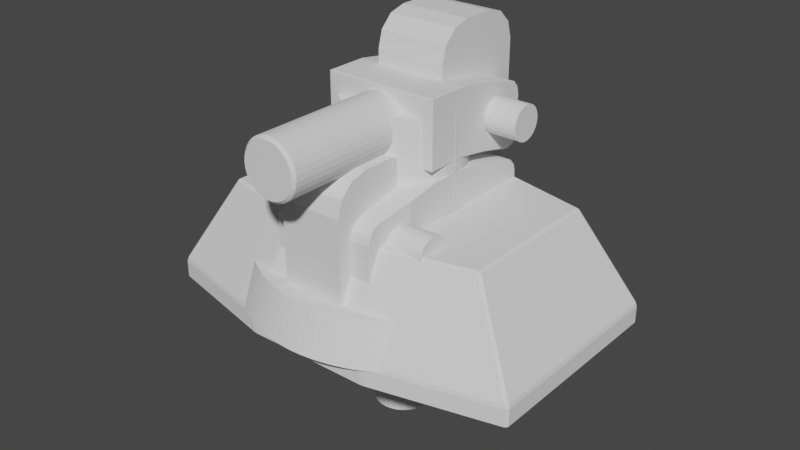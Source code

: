 # Source: BB_Frame.blend  (saved by Blender 2.90.8; exported with 4.5.12 LTS)
import bpy
from mathutils import Matrix  # noqa: F401  (used for matrix-valued properties, if any)

bpy.ops.wm.read_factory_settings(use_empty=True)
scene = bpy.context.scene
scene.name = 'Scene'

# ---- collections
col_head_joint = bpy.data.collections.new('head_joint'); scene.collection.children.link(col_head_joint)
col_waist = bpy.data.collections.new('waist'); scene.collection.children.link(col_waist)

# ---- world
world_world = bpy.data.worlds.new('World'); scene.world = world_world
world_world.use_nodes = True; world_world.node_tree.nodes.clear()
_N = world_world.node_tree.nodes; _L = world_world.node_tree.links
n0 = _N.new('ShaderNodeOutputWorld'); n0.name = 'World Output'; n0.location = (300, 300)
n1 = _N.new('ShaderNodeBackground'); n1.name = 'Background'; n1.location = (10, 300)
n1.inputs[0].default_value = (0.05088, 0.05088, 0.05088, 1.0)
_L.new(n1.outputs[0], n0.inputs[0])
n0.is_active_output = True
world_world.color = (0.05088, 0.05088, 0.05088)
world_world.use_sun_shadow = False
world_world.sun_shadow_jitter_overblur = 0.0

# ---- meshes
me_cylinder = bpy.data.meshes.new('Cylinder')
me_cylinder.from_pydata([(0.0, 0.8, 0.005387), (7.888e-09, 0.7255, 0.2109), (0.1561, 0.7846, 0.005387), (0.1415, 0.7116, 0.2109), (0.3061, 0.7391, 0.005387), (0.2777, 0.6703, 0.2109), (0.4445, 0.6652, 0.005387), (0.4031, 0.6033, 0.2109), (0.5657, 0.5657, 0.005387), (0.513, 0.513, 0.2109), (0.6652, 0.4445, 0.005387), (0.6033, 0.4031, 0.2109), (0.7391, 0.3061, 0.005387), (0.6703, 0.2777, 0.2109), (0.7846, 0.1561, 0.005387), (0.7116, 0.1415, 0.2109), (0.8, 6.04e-08, 0.005387), (0.7255, 7.627e-08, 0.2109), (0.7846, -0.1561, 0.005387), (0.7116, -0.1415, 0.2109), (0.7391, -0.3061, 0.005387), (0.6703, -0.2777, 0.2109), (0.6652, -0.4445, 0.005387), (0.6033, -0.4031, 0.2109), (0.5657, -0.5657, 0.005387), (0.513, -0.513, 0.2109), (0.4445, -0.6652, 0.005387), (0.4031, -0.6033, 0.2109), (0.3061, -0.7391, 0.005387), (0.2777, -0.6703, 0.2109), (0.1561, -0.7846, 0.005387), (0.1415, -0.7116, 0.2109), (-2.607e-07, -0.8, 0.005387), (-2.285e-07, -0.7255, 0.2109), (-0.1561, -0.7846, 0.005387), (-0.1415, -0.7116, 0.2109), (-0.3061, -0.7391, 0.005387), (-0.2777, -0.6703, 0.2109), (-0.4445, -0.6652, 0.005387), (-0.4031, -0.6033, 0.2109), (-0.5657, -0.5657, 0.005387), (-0.513, -0.513, 0.2109), (-0.6652, -0.4445, 0.005387), (-0.6033, -0.4031, 0.2109), (-0.7391, -0.3061, 0.005387), (-0.6703, -0.2777, 0.2109), (-0.7846, -0.1561, 0.005387), (-0.7116, -0.1415, 0.2109), (-0.8, 7.725e-07, 0.005387), (-0.7255, 7.221e-07, 0.2109), (-0.7846, 0.1561, 0.005387), (-0.7116, 0.1415, 0.2109), (-0.7391, 0.3061, 0.005387), (-0.6703, 0.2777, 0.2109), (-0.6652, 0.4445, 0.005387), (-0.6033, 0.4031, 0.2109), (-0.5657, 0.5657, 0.005387), (-0.513, 0.513, 0.2109), (-0.4445, 0.6652, 0.005387), (-0.4031, 0.6033, 0.2109), (-0.3061, 0.7391, 0.005387), (-0.2777, 0.6703, 0.2109), (-0.1561, 0.7846, 0.005387), (-0.1415, 0.7116, 0.2109), (0.1251, 0.6288, 0.2109), (1.586e-08, 0.6411, 0.2109), (0.2453, 0.5923, 0.2109), (0.3562, 0.5331, 0.2109), (0.4533, 0.4533, 0.2109), (0.5331, 0.3562, 0.2109), (0.5923, 0.2453, 0.2109), (0.6288, 0.1251, 0.2109), (0.6411, 9.601e-08, 0.2109), (0.6288, -0.1251, 0.2109), (0.5923, -0.2453, 0.2109), (0.5331, -0.3562, 0.2109), (0.4533, -0.4533, 0.2109), (0.3562, -0.5331, 0.2109), (0.2453, -0.5923, 0.2109), (0.1251, -0.6288, 0.2109), (-1.93e-07, -0.6411, 0.2109), (-0.1251, -0.6288, 0.2109), (-0.2453, -0.5923, 0.2109), (-0.3562, -0.5331, 0.2109), (-0.4533, -0.4533, 0.2109), (-0.5331, -0.3562, 0.2109), (-0.5923, -0.2453, 0.2109), (-0.6288, -0.1251, 0.2109), (-0.6411, 6.667e-07, 0.2109), (-0.6288, 0.1251, 0.2109), (-0.5923, 0.2453, 0.2109), (-0.5331, 0.3562, 0.2109), (-0.4533, 0.4533, 0.2109), (-0.3562, 0.5331, 0.2109), (-0.2453, 0.5923, 0.2109), (-0.1251, 0.6288, 0.2109), (0.1251, 0.6288, 0.09626), (1.586e-08, 0.6411, 0.09626), (0.2453, 0.5923, 0.09626), (0.3562, 0.5331, 0.09626), (0.4533, 0.4533, 0.09626), (0.5331, 0.3562, 0.09626), (0.5923, 0.2453, 0.09626), (0.6288, 0.1251, 0.09626), (0.6411, 9.601e-08, 0.09626), (0.6288, -0.1251, 0.09626), (0.5923, -0.2453, 0.09626), (0.5331, -0.3562, 0.09626), (0.4533, -0.4533, 0.09626), (0.3562, -0.5331, 0.09626), (0.2453, -0.5923, 0.09626), (0.1251, -0.6288, 0.09626), (-1.93e-07, -0.6411, 0.09626), (-0.1251, -0.6288, 0.09626), (-0.2453, -0.5923, 0.09626), (-0.3562, -0.5331, 0.09626), (-0.4533, -0.4533, 0.09626), (-0.5331, -0.3562, 0.09626), (-0.5923, -0.2453, 0.09626), (-0.6288, -0.1251, 0.09626), (-0.6411, 6.667e-07, 0.09626), (-0.6288, 0.1251, 0.09626), (-0.5923, 0.2453, 0.09626), (-0.5331, 0.3562, 0.09626), (-0.4533, 0.4533, 0.09626), (-0.3562, 0.5331, 0.09626), (-0.2453, 0.5923, 0.09626), (-0.1251, 0.6288, 0.09626), (0.129, 0.6468, 0.384), (2.827e-08, 0.6595, 0.384), (0.2531, 0.6092, 0.384), (0.3675, 0.5481, 0.384), (0.4677, 0.4658, 0.384), (0.5499, 0.3656, 0.384), (0.611, 0.2512, 0.384), (0.6487, 0.1272, 0.384), (0.6614, -0.00186, 0.384), (0.6487, -0.1309, 0.384), (-0.6614, -0.001859, 0.384), (-0.6487, -0.1309, 0.384), (-0.6487, 0.1272, 0.384), (-0.611, 0.2512, 0.384), (-0.5499, 0.3656, 0.384), (-0.4677, 0.4658, 0.384), (-0.3675, 0.5481, 0.384), (-0.2531, 0.6092, 0.384), (-0.129, 0.6468, 0.384), (0.114, 0.5714, 0.384), (3.554e-08, 0.5826, 0.384), (0.2237, 0.5381, 0.384), (0.3247, 0.4841, 0.384), (0.4133, 0.4114, 0.384), (0.4859, 0.3228, 0.384), (0.54, 0.2218, 0.384), (0.5732, 0.1122, 0.384), (0.5844, -0.00186, 0.384), (0.5732, -0.1159, 0.384), (-0.5844, -0.001859, 0.384), (-0.5732, -0.1159, 0.384), (-0.5732, 0.1122, 0.384), (-0.54, 0.2218, 0.384), (-0.4859, 0.3228, 0.384), (-0.4133, 0.4114, 0.384), (-0.3247, 0.4841, 0.384), (-0.2237, 0.5381, 0.384), (-0.114, 0.5714, 0.384)], [], [(0, 1, 3, 2), (2, 3, 5, 4), (4, 5, 7, 6), (6, 7, 9, 8), (8, 9, 11, 10), (10, 11, 13, 12), (12, 13, 15, 14), (14, 15, 17, 16), (16, 17, 19, 18), (18, 19, 21, 20), (20, 21, 23, 22), (22, 23, 25, 24), (24, 25, 27, 26), (26, 27, 29, 28), (28, 29, 31, 30), (30, 31, 33, 32), (32, 33, 35, 34), (34, 35, 37, 36), (36, 37, 39, 38), (38, 39, 41, 40), (40, 41, 43, 42), (42, 43, 45, 44), (44, 45, 47, 46), (46, 47, 49, 48), (48, 49, 51, 50), (50, 51, 53, 52), (52, 53, 55, 54), (54, 55, 57, 56), (56, 57, 59, 58), (58, 59, 61, 60), (23, 21, 74, 75), (60, 61, 63, 62), (62, 63, 1, 0), (0, 2, 4, 6, 8, 10, 12, 14, 16, 18, 20, 22, 24, 26, 28, 30, 32, 34, 36, 38, 40, 42, 44, 46, 48, 50, 52, 54, 56, 58, 60, 62), (68, 67, 99, 100), (41, 39, 83, 84), (49, 47, 139, 138), (13, 11, 133, 134), (33, 31, 79, 80), (92, 93, 163, 162), (64, 66, 149, 147), (25, 23, 75, 76), (43, 41, 84, 85), (57, 55, 142, 143), (91, 92, 162, 161), (35, 33, 80, 81), (65, 64, 147, 148), (90, 91, 161, 160), (27, 25, 76, 77), (45, 43, 85, 86), (1, 63, 146, 129), (3, 1, 129, 128), (37, 35, 81, 82), (11, 9, 132, 133), (89, 90, 160, 159), (29, 27, 77, 78), (47, 45, 86, 87), (55, 53, 141, 142), (88, 89, 159, 157), (21, 19, 73, 74), (39, 37, 82, 83), (19, 17, 136, 137), (87, 88, 157, 158), (31, 29, 78, 79), (63, 61, 145, 146), (9, 7, 131, 132), (96, 97, 127, 126, 125, 124, 123, 122, 121, 120, 119, 118, 117, 116, 115, 114, 113, 112, 111, 110, 109, 108, 107, 106, 105, 104, 103, 102, 101, 100, 99, 98), (95, 94, 126, 127), (82, 81, 113, 114), (69, 68, 100, 101), (65, 95, 127, 97), (83, 82, 114, 115), (70, 69, 101, 102), (84, 83, 115, 116), (71, 70, 102, 103), (85, 84, 116, 117), (72, 71, 103, 104), (86, 85, 117, 118), (73, 72, 104, 105), (87, 86, 118, 119), (74, 73, 105, 106), (88, 87, 119, 120), (75, 74, 106, 107), (89, 88, 120, 121), (76, 75, 107, 108), (90, 89, 121, 122), (77, 76, 108, 109), (91, 90, 122, 123), (78, 77, 109, 110), (64, 65, 97, 96), (92, 91, 123, 124), (79, 78, 110, 111), (66, 64, 96, 98), (93, 92, 124, 125), (80, 79, 111, 112), (67, 66, 98, 99), (94, 93, 125, 126), (81, 80, 112, 113), (144, 143, 162, 163), (135, 134, 153, 154), (140, 138, 157, 159), (131, 130, 149, 150), (145, 144, 163, 164), (136, 135, 154, 155), (141, 140, 159, 160), (132, 131, 150, 151), (146, 145, 164, 165), (137, 136, 155, 156), (142, 141, 160, 161), (133, 132, 151, 152), (128, 129, 148, 147), (129, 146, 165, 148), (143, 142, 161, 162), (134, 133, 152, 153), (138, 139, 158, 157), (130, 128, 147, 149), (66, 67, 150, 149), (93, 94, 164, 163), (73, 19, 137, 156), (5, 3, 128, 130), (67, 68, 151, 150), (94, 95, 165, 164), (59, 57, 143, 144), (68, 69, 152, 151), (95, 65, 148, 165), (15, 13, 134, 135), (51, 49, 138, 140), (69, 70, 153, 152), (7, 5, 130, 131), (70, 71, 154, 153), (61, 59, 144, 145), (71, 72, 155, 154), (47, 87, 158, 139), (17, 15, 135, 136), (53, 51, 140, 141), (72, 73, 156, 155)])
_k = {(0, 2): 1.0, (2, 4): 1.0, (4, 6): 1.0, (6, 8): 1.0, (8, 10): 1.0, (10, 12): 1.0, (12, 14): 1.0, (14, 16): 1.0, (16, 18): 1.0, (18, 20): 1.0, (19, 21): 1.0, (20, 22): 1.0, (21, 23): 1.0, (22, 24): 1.0, (23, 25): 1.0, (24, 26): 1.0, (25, 27): 1.0, (26, 28): 1.0, (27, 29): 1.0, (28, 30): 1.0, (29, 31): 1.0, (30, 32): 1.0, (31, 33): 1.0, (32, 34): 1.0, (33, 35): 1.0, (34, 36): 1.0, (35, 37): 1.0, (36, 38): 1.0, (37, 39): 1.0, (38, 40): 1.0, (39, 41): 1.0, (40, 42): 1.0, (41, 43): 1.0, (42, 44): 1.0, (43, 45): 1.0, (44, 46): 1.0, (45, 47): 1.0, (46, 48): 1.0, (48, 50): 1.0, (50, 52): 1.0, (52, 54): 1.0, (54, 56): 1.0, (56, 58): 1.0, (58, 60): 1.0, (60, 62): 1.0, (0, 62): 1.0, (64, 65): 1.0, (64, 66): 1.0, (66, 67): 1.0, (67, 68): 1.0, (68, 69): 1.0, (69, 70): 1.0, (70, 71): 1.0, (71, 72): 1.0, (72, 73): 1.0, (73, 74): 1.0, (74, 75): 1.0, (75, 76): 1.0, (76, 77): 1.0, (77, 78): 1.0, (78, 79): 1.0, (79, 80): 1.0, (80, 81): 1.0, (81, 82): 1.0, (82, 83): 1.0, (83, 84): 1.0, (84, 85): 1.0, (85, 86): 1.0, (86, 87): 1.0, (87, 88): 1.0, (88, 89): 1.0, (89, 90): 1.0, (90, 91): 1.0, (91, 92): 1.0, (92, 93): 1.0, (93, 94): 1.0, (94, 95): 1.0, (65, 95): 1.0, (19, 137): 1.0, (87, 158): 1.0, (19, 73): 1.0, (47, 87): 1.0, (96, 97): 1.0, (96, 98): 1.0, (98, 99): 1.0, (99, 100): 1.0, (100, 101): 1.0, (101, 102): 1.0, (102, 103): 1.0, (103, 104): 1.0, (104, 105): 1.0, (105, 106): 1.0, (106, 107): 1.0, (107, 108): 1.0, (108, 109): 1.0, (109, 110): 1.0, (110, 111): 1.0, (111, 112): 1.0, (112, 113): 1.0, (113, 114): 1.0, (114, 115): 1.0, (115, 116): 1.0, (116, 117): 1.0, (117, 118): 1.0, (118, 119): 1.0, (119, 120): 1.0, (120, 121): 1.0, (121, 122): 1.0, (122, 123): 1.0, (123, 124): 1.0, (124, 125): 1.0, (125, 126): 1.0, (126, 127): 1.0, (97, 127): 1.0, (128, 129): 1.0, (128, 130): 1.0, (130, 131): 1.0, (131, 132): 1.0, (132, 133): 1.0, (133, 134): 1.0, (134, 135): 1.0, (135, 136): 1.0, (136, 137): 1.0, (138, 139): 1.0, (138, 140): 1.0, (140, 141): 1.0, (141, 142): 1.0, (142, 143): 1.0, (143, 144): 1.0, (144, 145): 1.0, (145, 146): 1.0, (129, 146): 1.0, (147, 148): 1.0, (147, 149): 1.0, (149, 150): 1.0, (150, 151): 1.0, (151, 152): 1.0, (152, 153): 1.0, (153, 154): 1.0, (154, 155): 1.0, (155, 156): 1.0, (157, 158): 1.0, (157, 159): 1.0, (159, 160): 1.0, (160, 161): 1.0, (161, 162): 1.0, (162, 163): 1.0, (163, 164): 1.0, (164, 165): 1.0, (148, 165): 1.0, (137, 156): 1.0, (139, 158): 1.0, (47, 139): 1.0, (73, 156): 1.0}
me_cylinder.attributes.new('crease_edge', 'FLOAT', 'EDGE').data.foreach_set('value', [_k.get((min(e.vertices), max(e.vertices)), 0.0) for e in me_cylinder.edges])
_uv = me_cylinder.uv_layers.new(name='UVMap')
_uv.uv.foreach_set('vector', [1.0, 0.5, 1.0, 1.0, 0.9688, 1.0, 0.9688, 0.5, 0.9688, 0.5, 0.9688, 1.0, 0.9375, 1.0, 0.9375, 0.5, 0.9375, 0.5, 0.9375, 1.0, 0.9062, 1.0, 0.9062, 0.5, 0.9062, 0.5, 0.9062, 1.0, 0.875, 1.0, 0.875, 0.5, 0.875, 0.5, 0.875, 1.0, 0.8438, 1.0, 0.8438, 0.5, 0.8438, 0.5, 0.8438, 1.0, 0.8125, 1.0, 0.8125, 0.5, 0.8125, 0.5, 0.8125, 1.0, 0.7812, 1.0, 0.7812, 0.5, 0.7812, 0.5, 0.7812, 1.0, 0.75, 1.0, 0.75, 0.5, 0.75, 0.5, 0.75, 1.0, 0.7188, 1.0, 0.7188, 0.5, 0.7188, 0.5, 0.7188, 1.0, 0.6875, 1.0, 0.6875, 0.5, 0.6875, 0.5, 0.6875, 1.0, 0.6562, 1.0, 0.6562, 0.5, 0.6562, 0.5, 0.6562, 1.0, 0.625, 1.0, 0.625, 0.5, 0.625, 0.5, 0.625, 1.0, 0.5938, 1.0, 0.5938, 0.5, 0.5938, 0.5, 0.5938, 1.0, 0.5625, 1.0, 0.5625, 0.5, 0.5625, 0.5, 0.5625, 1.0, 0.5312, 1.0, 0.5312, 0.5, 0.5312, 0.5, 0.5312, 1.0, 0.5, 1.0, 0.5, 0.5, 0.5, 0.5, 0.5, 1.0, 0.4688, 1.0, 0.4688, 0.5, 0.4688, 0.5, 0.4688, 1.0, 0.4375, 1.0, 0.4375, 0.5, 0.4375, 0.5, 0.4375, 1.0, 0.4062, 1.0, 0.4062, 0.5, 0.4062, 0.5, 0.4062, 1.0, 0.375, 1.0, 0.375, 0.5, 0.375, 0.5, 0.375, 1.0, 0.3438, 1.0, 0.3438, 0.5, 0.3438, 0.5, 0.3438, 1.0, 0.3125, 1.0, 0.3125, 0.5, 0.3125, 0.5, 0.3125, 1.0, 0.2812, 1.0, 0.2812, 0.5, 0.2812, 0.5, 0.2812, 1.0, 0.25, 1.0, 0.25, 0.5, 0.25, 0.5, 0.25, 1.0, 0.2188, 1.0, 0.2188, 0.5, 0.2188, 0.5, 0.2188, 1.0, 0.1875, 1.0, 0.1875, 0.5, 0.1875, 0.5, 0.1875, 1.0, 0.1562, 1.0, 0.1562, 0.5, 0.1562, 0.5, 0.1562, 1.0, 0.125, 1.0, 0.125, 0.5, 0.125, 0.5, 0.125, 1.0, 0.09375, 1.0, 0.09375, 0.5, 0.09375, 0.5, 0.09375, 1.0, 0.0625, 1.0, 0.0625, 0.5, 0.6562, 1.0, 0.6875, 1.0, 0.6875, 1.0, 0.6562, 1.0, 0.0625, 0.5, 0.0625, 1.0, 0.03125, 1.0, 0.03125, 0.5, 0.03125, 0.5, 0.03125, 1.0, 0.0, 1.0, 0.0, 0.5, 0.75, 0.49, 0.7968, 0.4854, 0.8418, 0.4717, 0.8833, 0.4496, 0.9197, 0.4197, 0.9496, 0.3833, 0.9717, 0.3418, 0.9854, 0.2968, 0.99, 0.25, 0.9854, 0.2032, 0.9717, 0.1582, 0.9496, 0.1167, 0.9197, 0.08029, 0.8833, 0.05045, 0.8418, 0.02827, 0.7968, 0.01461, 0.75, 0.01, 0.7032, 0.01461, 0.6582, 0.02827, 0.6167, 0.05045, 0.5803, 0.08029, 0.5504, 0.1167, 0.5283, 0.1582, 0.5146, 0.2032, 0.51, 0.25, 0.5146, 0.2968, 0.5283, 0.3418, 0.5504, 0.3833, 0.5803, 0.4197, 0.6167, 0.4496, 0.6582, 0.4717, 0.7032, 0.4854, 0.875, 1.0, 0.9062, 1.0, 0.9062, 1.0, 0.875, 1.0, 0.375, 1.0, 0.4062, 1.0, 0.4062, 1.0, 0.375, 1.0, 0.25, 1.0, 0.2812, 1.0, 0.2812, 1.0, 0.25, 1.0, 0.8125, 1.0, 0.8438, 1.0, 0.8438, 1.0, 0.8125, 1.0, 0.5, 1.0, 0.5312, 1.0, 0.5312, 1.0, 0.5, 1.0, 0.125, 1.0, 0.09375, 1.0, 0.09375, 1.0, 0.125, 1.0, 0.9688, 1.0, 0.9375, 1.0, 0.9375, 1.0, 0.9688, 1.0, 0.625, 1.0, 0.6562, 1.0, 0.6562, 1.0, 0.625, 1.0, 0.3438, 1.0, 0.375, 1.0, 0.375, 1.0, 0.3438, 1.0, 0.125, 1.0, 0.1562, 1.0, 0.1562, 1.0, 0.125, 1.0, 0.1562, 1.0, 0.125, 1.0, 0.125, 1.0, 0.1562, 1.0, 0.4688, 1.0, 0.5, 1.0, 0.5, 1.0, 0.4688, 1.0, 1.0, 1.0, 0.9688, 1.0, 0.9688, 1.0, 1.0, 1.0, 0.1875, 1.0, 0.1562, 1.0, 0.1562, 1.0, 0.1875, 1.0, 0.5938, 1.0, 0.625, 1.0, 0.625, 1.0, 0.5938, 1.0, 0.3125, 1.0, 0.3438, 1.0, 0.3438, 1.0, 0.3125, 1.0, 0.0, 1.0, 0.03125, 1.0, 0.03125, 1.0, 0.0, 1.0, 0.9688, 1.0, 1.0, 1.0, 1.0, 1.0, 0.9688, 1.0, 0.4375, 1.0, 0.4688, 1.0, 0.4688, 1.0, 0.4375, 1.0, 0.8438, 1.0, 0.875, 1.0, 0.875, 1.0, 0.8438, 1.0, 0.2188, 1.0, 0.1875, 1.0, 0.1875, 1.0, 0.2188, 1.0, 0.5625, 1.0, 0.5938, 1.0, 0.5938, 1.0, 0.5625, 1.0, 0.2812, 1.0, 0.3125, 1.0, 0.3125, 1.0, 0.2812, 1.0, 0.1562, 1.0, 0.1875, 1.0, 0.1875, 1.0, 0.1562, 1.0, 0.25, 1.0, 0.2188, 1.0, 0.2188, 1.0, 0.25, 1.0, 0.6875, 1.0, 0.7188, 1.0, 0.7188, 1.0, 0.6875, 1.0, 0.4062, 1.0, 0.4375, 1.0, 0.4375, 1.0, 0.4062, 1.0, 0.7188, 1.0, 0.75, 1.0, 0.75, 1.0, 0.7188, 1.0, 0.2812, 1.0, 0.25, 1.0, 0.25, 1.0, 0.2812, 1.0, 0.5312, 1.0, 0.5625, 1.0, 0.5625, 1.0, 0.5312, 1.0, 0.03125, 1.0, 0.0625, 1.0, 0.0625, 1.0, 0.03125, 1.0, 0.875, 1.0, 0.9062, 1.0, 0.9062, 1.0, 0.875, 1.0, 0.2968, 0.4854, 0.25, 0.49, 0.2032, 0.4854, 0.1582, 0.4717, 0.1167, 0.4496, 0.08029, 0.4197, 0.05045, 0.3833, 0.02827, 0.3418, 0.01461, 0.2968, 0.01, 0.25, 0.01461, 0.2032, 0.02827, 0.1582, 0.05045, 0.1167, 0.08029, 0.08029, 0.1167, 0.05045, 0.1582, 0.02827, 0.2032, 0.01461, 0.25, 0.01, 0.2968, 0.01461, 0.3418, 0.02827, 0.3833, 0.05045, 0.4197, 0.08029, 0.4496, 0.1167, 0.4717, 0.1582, 0.4854, 0.2032, 0.49, 0.25, 0.4854, 0.2968, 0.4717, 0.3418, 0.4496, 0.3833, 0.4197, 0.4197, 0.3833, 0.4496, 0.3418, 0.4717, 0.03125, 1.0, 0.0625, 1.0, 0.0625, 1.0, 0.03125, 1.0, 0.4375, 1.0, 0.4688, 1.0, 0.4688, 1.0, 0.4375, 1.0, 0.8438, 1.0, 0.875, 1.0, 0.875, 1.0, 0.8438, 1.0, 0.0, 1.0, 0.03125, 1.0, 0.03125, 1.0, 0.0, 1.0, 0.4062, 1.0, 0.4375, 1.0, 0.4375, 1.0, 0.4062, 1.0, 0.8125, 1.0, 0.8438, 1.0, 0.8438, 1.0, 0.8125, 1.0, 0.375, 1.0, 0.4062, 1.0, 0.4062, 1.0, 0.375, 1.0, 0.7812, 1.0, 0.8125, 1.0, 0.8125, 1.0, 0.7812, 1.0, 0.3438, 1.0, 0.375, 1.0, 0.375, 1.0, 0.3438, 1.0, 0.75, 1.0, 0.7812, 1.0, 0.7812, 1.0, 0.75, 1.0, 0.3125, 1.0, 0.3438, 1.0, 0.3438, 1.0, 0.3125, 1.0, 0.7188, 1.0, 0.75, 1.0, 0.75, 1.0, 0.7188, 1.0, 0.2812, 1.0, 0.3125, 1.0, 0.3125, 1.0, 0.2812, 1.0, 0.6875, 1.0, 0.7188, 1.0, 0.7188, 1.0, 0.6875, 1.0, 0.25, 1.0, 0.2812, 1.0, 0.2812, 1.0, 0.25, 1.0, 0.6562, 1.0, 0.6875, 1.0, 0.6875, 1.0, 0.6562, 1.0, 0.2188, 1.0, 0.25, 1.0, 0.25, 1.0, 0.2188, 1.0, 0.625, 1.0, 0.6562, 1.0, 0.6562, 1.0, 0.625, 1.0, 0.1875, 1.0, 0.2188, 1.0, 0.2188, 1.0, 0.1875, 1.0, 0.5938, 1.0, 0.625, 1.0, 0.625, 1.0, 0.5938, 1.0, 0.1562, 1.0, 0.1875, 1.0, 0.1875, 1.0, 0.1562, 1.0, 0.5625, 1.0, 0.5938, 1.0, 0.5938, 1.0, 0.5625, 1.0, 0.9688, 1.0, 1.0, 1.0, 1.0, 1.0, 0.9688, 1.0, 0.125, 1.0, 0.1562, 1.0, 0.1562, 1.0, 0.125, 1.0, 0.5312, 1.0, 0.5625, 1.0, 0.5625, 1.0, 0.5312, 1.0, 0.9375, 1.0, 0.9688, 1.0, 0.9688, 1.0, 0.9375, 1.0, 0.09375, 1.0, 0.125, 1.0, 0.125, 1.0, 0.09375, 1.0, 0.5, 1.0, 0.5312, 1.0, 0.5312, 1.0, 0.5, 1.0, 0.9062, 1.0, 0.9375, 1.0, 0.9375, 1.0, 0.9062, 1.0, 0.0625, 1.0, 0.09375, 1.0, 0.09375, 1.0, 0.0625, 1.0, 0.4688, 1.0, 0.5, 1.0, 0.5, 1.0, 0.4688, 1.0, 0.09375, 1.0, 0.125, 1.0, 0.125, 1.0, 0.09375, 1.0, 0.7812, 1.0, 0.8125, 1.0, 0.8125, 1.0, 0.7812, 1.0, 0.2188, 1.0, 0.25, 1.0, 0.25, 1.0, 0.2188, 1.0, 0.9062, 1.0, 0.9375, 1.0, 0.9375, 1.0, 0.9062, 1.0, 0.0625, 1.0, 0.09375, 1.0, 0.09375, 1.0, 0.0625, 1.0, 0.75, 1.0, 0.7812, 1.0, 0.7812, 1.0, 0.75, 1.0, 0.1875, 1.0, 0.2188, 1.0, 0.2188, 1.0, 0.1875, 1.0, 0.875, 1.0, 0.9062, 1.0, 0.9062, 1.0, 0.875, 1.0, 0.03125, 1.0, 0.0625, 1.0, 0.0625, 1.0, 0.03125, 1.0, 0.7188, 1.0, 0.75, 1.0, 0.75, 1.0, 0.7188, 1.0, 0.1562, 1.0, 0.1875, 1.0, 0.1875, 1.0, 0.1562, 1.0, 0.8438, 1.0, 0.875, 1.0, 0.875, 1.0, 0.8438, 1.0, 0.9688, 1.0, 1.0, 1.0, 1.0, 1.0, 0.9688, 1.0, 0.0, 1.0, 0.03125, 1.0, 0.03125, 1.0, 0.0, 1.0, 0.125, 1.0, 0.1562, 1.0, 0.1562, 1.0, 0.125, 1.0, 0.8125, 1.0, 0.8438, 1.0, 0.8438, 1.0, 0.8125, 1.0, 0.25, 1.0, 0.2812, 1.0, 0.2812, 1.0, 0.25, 1.0, 0.9375, 1.0, 0.9688, 1.0, 0.9688, 1.0, 0.9375, 1.0, 0.9375, 1.0, 0.9062, 1.0, 0.9062, 1.0, 0.9375, 1.0, 0.09375, 1.0, 0.0625, 1.0, 0.0625, 1.0, 0.09375, 1.0, 0.7188, 1.0, 0.7188, 1.0, 0.7188, 1.0, 0.7188, 1.0, 0.9375, 1.0, 0.9688, 1.0, 0.9688, 1.0, 0.9375, 1.0, 0.9062, 1.0, 0.875, 1.0, 0.875, 1.0, 0.9062, 1.0, 0.0625, 1.0, 0.03125, 1.0, 0.03125, 1.0, 0.0625, 1.0, 0.09375, 1.0, 0.125, 1.0, 0.125, 1.0, 0.09375, 1.0, 0.875, 1.0, 0.8438, 1.0, 0.8438, 1.0, 0.875, 1.0, 0.03125, 1.0, 0.0, 1.0, 0.0, 1.0, 0.03125, 1.0, 0.7812, 1.0, 0.8125, 1.0, 0.8125, 1.0, 0.7812, 1.0, 0.2188, 1.0, 0.25, 1.0, 0.25, 1.0, 0.2188, 1.0, 0.8438, 1.0, 0.8125, 1.0, 0.8125, 1.0, 0.8438, 1.0, 0.9062, 1.0, 0.9375, 1.0, 0.9375, 1.0, 0.9062, 1.0, 0.8125, 1.0, 0.7812, 1.0, 0.7812, 1.0, 0.8125, 1.0, 0.0625, 1.0, 0.09375, 1.0, 0.09375, 1.0, 0.0625, 1.0, 0.7812, 1.0, 0.75, 1.0, 0.75, 1.0, 0.7812, 1.0, 0.2812, 1.0, 0.2812, 1.0, 0.2812, 1.0, 0.2812, 1.0, 0.75, 1.0, 0.7812, 1.0, 0.7812, 1.0, 0.75, 1.0, 0.1875, 1.0, 0.2188, 1.0, 0.2188, 1.0, 0.1875, 1.0, 0.75, 1.0, 0.7188, 1.0, 0.7188, 1.0, 0.75, 1.0])
me_cylinder.use_remesh_fix_poles = True
me_cylinder.use_remesh_preserve_attributes = False
me_cylinder.use_mirror_vertex_groups = False
me_cylinder.update()
me_cylinder_001 = bpy.data.meshes.new('Cylinder.001')
me_cylinder_001.from_pydata([(0.0, 1.5, -1.0), (0.0, 1.5, 1.0), (0.2926, 1.471, -1.0), (0.2926, 1.471, 1.0), (0.574, 1.386, -1.0), (0.574, 1.386, 1.0), (0.8334, 1.247, -1.0), (0.8334, 1.247, 1.0), (1.061, 1.061, -1.0), (1.061, 1.061, 1.0), (1.247, 0.8334, -1.0), (1.247, 0.8334, 1.0), (1.386, 0.574, -1.0), (1.386, 0.574, 1.0), (1.471, 0.2926, -1.0), (1.471, 0.2926, 1.0), (1.5, 1.132e-07, -1.0), (1.5, 1.132e-07, 1.0), (1.471, -0.2926, -1.0), (1.471, -0.2926, 1.0), (1.386, -0.574, -1.0), (1.386, -0.574, 1.0), (1.247, -0.8334, -1.0), (1.247, -0.8334, 1.0), (1.061, -1.061, -1.0), (1.061, -1.061, 1.0), (0.8334, -1.247, -1.0), (0.8334, -1.247, 1.0), (0.574, -1.386, -1.0), (0.574, -1.386, 1.0), (0.2926, -1.471, -1.0), (0.2926, -1.471, 1.0), (-4.888e-07, -1.5, -1.0), (-4.888e-07, -1.5, 1.0), (-0.2926, -1.471, -1.0), (-0.2926, -1.471, 1.0), (-0.574, -1.386, -1.0), (-0.574, -1.386, 1.0), (-0.8334, -1.247, -1.0), (-0.8334, -1.247, 1.0), (-1.061, -1.061, -1.0), (-1.061, -1.061, 1.0), (-1.247, -0.8334, -1.0), (-1.247, -0.8334, 1.0), (-1.386, -0.574, -1.0), (-1.386, -0.574, 1.0), (-1.471, -0.2926, -1.0), (-1.471, -0.2926, 1.0), (-1.5, 1.448e-06, -1.0), (-1.5, 1.448e-06, 1.0), (-1.471, 0.2926, -1.0), (-1.471, 0.2926, 1.0), (-1.386, 0.574, -1.0), (-1.386, 0.574, 1.0), (-1.247, 0.8334, -1.0), (-1.247, 0.8334, 1.0), (-1.061, 1.061, -1.0), (-1.061, 1.061, 1.0), (-0.8334, 1.247, -1.0), (-0.8334, 1.247, 1.0), (-0.574, 1.386, -1.0), (-0.574, 1.386, 1.0), (-0.2926, 1.471, -1.0), (-0.2926, 1.471, 1.0)], [], [(0, 1, 3, 2), (2, 3, 5, 4), (4, 5, 7, 6), (6, 7, 9, 8), (8, 9, 11, 10), (10, 11, 13, 12), (12, 13, 15, 14), (14, 15, 17, 16), (16, 17, 19, 18), (18, 19, 21, 20), (20, 21, 23, 22), (22, 23, 25, 24), (24, 25, 27, 26), (26, 27, 29, 28), (28, 29, 31, 30), (30, 31, 33, 32), (32, 33, 35, 34), (34, 35, 37, 36), (36, 37, 39, 38), (38, 39, 41, 40), (40, 41, 43, 42), (42, 43, 45, 44), (44, 45, 47, 46), (46, 47, 49, 48), (48, 49, 51, 50), (50, 51, 53, 52), (52, 53, 55, 54), (54, 55, 57, 56), (56, 57, 59, 58), (58, 59, 61, 60), (3, 1, 63, 61, 59, 57, 55, 53, 51, 49, 47, 45, 43, 41, 39, 37, 35, 33, 31, 29, 27, 25, 23, 21, 19, 17, 15, 13, 11, 9, 7, 5), (60, 61, 63, 62), (62, 63, 1, 0), (0, 2, 4, 6, 8, 10, 12, 14, 16, 18, 20, 22, 24, 26, 28, 30, 32, 34, 36, 38, 40, 42, 44, 46, 48, 50, 52, 54, 56, 58, 60, 62)])
_uv = me_cylinder_001.uv_layers.new(name='UVMap')
_uv.uv.foreach_set('vector', [1.0, 0.5, 1.0, 1.0, 0.9688, 1.0, 0.9688, 0.5, 0.9688, 0.5, 0.9688, 1.0, 0.9375, 1.0, 0.9375, 0.5, 0.9375, 0.5, 0.9375, 1.0, 0.9062, 1.0, 0.9062, 0.5, 0.9062, 0.5, 0.9062, 1.0, 0.875, 1.0, 0.875, 0.5, 0.875, 0.5, 0.875, 1.0, 0.8438, 1.0, 0.8438, 0.5, 0.8438, 0.5, 0.8438, 1.0, 0.8125, 1.0, 0.8125, 0.5, 0.8125, 0.5, 0.8125, 1.0, 0.7812, 1.0, 0.7812, 0.5, 0.7812, 0.5, 0.7812, 1.0, 0.75, 1.0, 0.75, 0.5, 0.75, 0.5, 0.75, 1.0, 0.7188, 1.0, 0.7188, 0.5, 0.7188, 0.5, 0.7188, 1.0, 0.6875, 1.0, 0.6875, 0.5, 0.6875, 0.5, 0.6875, 1.0, 0.6562, 1.0, 0.6562, 0.5, 0.6562, 0.5, 0.6562, 1.0, 0.625, 1.0, 0.625, 0.5, 0.625, 0.5, 0.625, 1.0, 0.5938, 1.0, 0.5938, 0.5, 0.5938, 0.5, 0.5938, 1.0, 0.5625, 1.0, 0.5625, 0.5, 0.5625, 0.5, 0.5625, 1.0, 0.5312, 1.0, 0.5312, 0.5, 0.5312, 0.5, 0.5312, 1.0, 0.5, 1.0, 0.5, 0.5, 0.5, 0.5, 0.5, 1.0, 0.4688, 1.0, 0.4688, 0.5, 0.4688, 0.5, 0.4688, 1.0, 0.4375, 1.0, 0.4375, 0.5, 0.4375, 0.5, 0.4375, 1.0, 0.4062, 1.0, 0.4062, 0.5, 0.4062, 0.5, 0.4062, 1.0, 0.375, 1.0, 0.375, 0.5, 0.375, 0.5, 0.375, 1.0, 0.3438, 1.0, 0.3438, 0.5, 0.3438, 0.5, 0.3438, 1.0, 0.3125, 1.0, 0.3125, 0.5, 0.3125, 0.5, 0.3125, 1.0, 0.2812, 1.0, 0.2812, 0.5, 0.2812, 0.5, 0.2812, 1.0, 0.25, 1.0, 0.25, 0.5, 0.25, 0.5, 0.25, 1.0, 0.2188, 1.0, 0.2188, 0.5, 0.2188, 0.5, 0.2188, 1.0, 0.1875, 1.0, 0.1875, 0.5, 0.1875, 0.5, 0.1875, 1.0, 0.1562, 1.0, 0.1562, 0.5, 0.1562, 0.5, 0.1562, 1.0, 0.125, 1.0, 0.125, 0.5, 0.125, 0.5, 0.125, 1.0, 0.09375, 1.0, 0.09375, 0.5, 0.09375, 0.5, 0.09375, 1.0, 0.0625, 1.0, 0.0625, 0.5, 0.2968, 0.4854, 0.25, 0.49, 0.2032, 0.4854, 0.1582, 0.4717, 0.1167, 0.4496, 0.08029, 0.4197, 0.05045, 0.3833, 0.02827, 0.3418, 0.01461, 0.2968, 0.01, 0.25, 0.01461, 0.2032, 0.02827, 0.1582, 0.05045, 0.1167, 0.08029, 0.08029, 0.1167, 0.05045, 0.1582, 0.02827, 0.2032, 0.01461, 0.25, 0.01, 0.2968, 0.01461, 0.3418, 0.02827, 0.3833, 0.05045, 0.4197, 0.08029, 0.4496, 0.1167, 0.4717, 0.1582, 0.4854, 0.2032, 0.49, 0.25, 0.4854, 0.2968, 0.4717, 0.3418, 0.4496, 0.3833, 0.4197, 0.4197, 0.3833, 0.4496, 0.3418, 0.4717, 0.0625, 0.5, 0.0625, 1.0, 0.03125, 1.0, 0.03125, 0.5, 0.03125, 0.5, 0.03125, 1.0, 0.0, 1.0, 0.0, 0.5, 0.75, 0.49, 0.7968, 0.4854, 0.8418, 0.4717, 0.8833, 0.4496, 0.9197, 0.4197, 0.9496, 0.3833, 0.9717, 0.3418, 0.9854, 0.2968, 0.99, 0.25, 0.9854, 0.2032, 0.9717, 0.1582, 0.9496, 0.1167, 0.9197, 0.08029, 0.8833, 0.05045, 0.8418, 0.02827, 0.7968, 0.01461, 0.75, 0.01, 0.7032, 0.01461, 0.6582, 0.02827, 0.6167, 0.05045, 0.5803, 0.08029, 0.5504, 0.1167, 0.5283, 0.1582, 0.5146, 0.2032, 0.51, 0.25, 0.5146, 0.2968, 0.5283, 0.3418, 0.5504, 0.3833, 0.5803, 0.4197, 0.6167, 0.4496, 0.6582, 0.4717, 0.7032, 0.4854])
me_cylinder_001.use_remesh_fix_poles = True
me_cylinder_001.use_remesh_preserve_attributes = False
me_cylinder_001.use_mirror_vertex_groups = False
me_cylinder_001.update()
me_cube = bpy.data.meshes.new('Cube')
me_cube.from_pydata([(-2.724, -1.253, -1.595), (-2.724, -1.979, -0.9599), (-2.724, -1.616, -1.542), (-2.724, -1.882, -1.304), (-2.724, -1.979, 0.616), (-2.724, -1.253, 1.363), (-2.724, -1.882, 0.9633), (-2.724, -1.616, 1.231), (-2.989, 8.519, -0.9599), (-2.989, 7.794, -1.595), (-2.989, 8.422, -1.304), (-2.989, 8.157, -1.542), (-2.989, 7.794, 1.363), (-2.989, 8.519, 0.616), (-2.989, 8.157, 1.231), (-2.989, 8.422, 0.9633), (2.724, -1.979, -0.9599), (2.724, -1.253, -1.595), (2.724, -1.882, -1.304), (2.724, -1.616, -1.542), (2.724, -1.253, 1.365), (2.724, -1.979, 0.616), (2.724, -1.616, 1.232), (2.724, -1.882, 0.9636), (2.989, 7.794, -1.595), (2.989, 8.519, -0.9599), (2.989, 8.157, -1.542), (2.989, 8.422, -1.304), (2.989, 8.519, 0.616), (2.989, 7.777, 1.363), (2.989, 8.422, 0.9628), (2.989, 8.157, 1.23), (-2.989, 0.5561, -1.213), (-2.989, 2.366, -0.9553), (-2.989, 4.175, -0.9553), (-2.989, 5.984, -1.213), (2.989, 5.984, -1.213), (2.989, 4.175, -0.9553), (2.989, 2.366, -0.9553), (2.989, 0.5561, -1.213), (-2.989, 0.5561, 1.745), (-2.989, 2.366, 2.003), (-2.989, 4.175, 2.003), (-2.989, 5.984, 1.745), (2.989, 0.5494, 1.747), (2.989, 2.352, 2.003), (2.989, 4.155, 2.003), (2.989, 5.958, 1.747)], [], [(16, 21, 4, 1), (39, 44, 20, 17), (44, 40, 5, 20), (35, 43, 12, 9), (8, 13, 28, 25), (24, 9, 11, 26), (26, 11, 10, 27), (27, 10, 8, 25), (12, 29, 31, 14), (14, 31, 30, 15), (15, 30, 28, 13), (0, 17, 19, 2), (2, 19, 18, 3), (3, 18, 16, 1), (20, 5, 7, 22), (22, 7, 6, 23), (23, 6, 4, 21), (32, 39, 17, 0), (9, 24, 36, 35), (17, 20, 22, 23, 21, 16, 18, 19), (29, 24, 26, 27, 25, 28, 30, 31), (5, 0, 2, 3, 1, 4, 6, 7), (9, 12, 14, 15, 13, 8, 10, 11), (35, 36, 37, 34), (34, 37, 38, 33), (33, 38, 39, 32), (0, 5, 40, 32), (32, 40, 41, 33), (33, 41, 42, 34), (34, 42, 43, 35), (29, 12, 43, 47), (47, 43, 42, 46), (46, 42, 41, 45), (45, 41, 40, 44), (24, 29, 47, 36), (36, 47, 46, 37), (37, 46, 45, 38), (38, 45, 44, 39)])
_k = {(24, 26): 1.0, (9, 11): 1.0, (26, 27): 1.0, (10, 11): 1.0, (25, 27): 1.0, (8, 10): 1.0, (12, 14): 1.0, (29, 31): 1.0, (14, 15): 1.0, (30, 31): 1.0, (13, 15): 1.0, (28, 30): 1.0, (0, 2): 1.0, (17, 19): 1.0, (2, 3): 1.0, (18, 19): 1.0, (1, 3): 1.0, (16, 18): 1.0, (20, 22): 1.0, (5, 7): 1.0, (22, 23): 1.0, (6, 7): 1.0, (21, 23): 1.0, (4, 6): 1.0, (9, 35): 1.0, (17, 39): 1.0, (1, 4): 1.0, (12, 43): 1.0, (8, 13): 1.0, (16, 21): 1.0, (25, 28): 1.0, (0, 32): 1.0, (32, 33): 1.0, (33, 34): 1.0, (34, 35): 1.0, (24, 36): 1.0, (36, 37): 1.0, (37, 38): 1.0, (38, 39): 1.0, (5, 40): 1.0, (40, 41): 1.0, (41, 42): 1.0, (42, 43): 1.0, (20, 44): 1.0, (44, 45): 1.0, (45, 46): 1.0, (46, 47): 1.0, (29, 47): 1.0}
me_cube.attributes.new('crease_edge', 'FLOAT', 'EDGE').data.foreach_set('value', [_k.get((min(e.vertices), max(e.vertices)), 0.0) for e in me_cube.edges])
_uv = me_cube.uv_layers.new(name='UVMap')
_uv.uv.foreach_set('vector', [0.4614, 0.75, 0.5386, 0.75, 0.5386, 1.0, 0.4614, 1.0, 0.375, 0.6896, 0.625, 0.6898, 0.625, 0.7327, 0.375, 0.7327, 0.625, 0.6898, 0.875, 0.6896, 0.875, 0.7327, 0.625, 0.7327, 0.375, 0.1896, 0.625, 0.1896, 0.625, 0.2327, 0.375, 0.2327, 0.4614, 0.25, 0.5386, 0.25, 0.5386, 0.5, 0.4614, 0.5, 0.375, 0.5173, 0.125, 0.5173, 0.125, 0.5086, 0.375, 0.5086, 0.375, 0.5086, 0.125, 0.5086, 0.125, 0.5, 0.375, 0.5, 0.4182, 0.5, 0.4182, 0.25, 0.4614, 0.25, 0.4614, 0.5, 0.875, 0.5173, 0.625, 0.5173, 0.625, 0.5086, 0.875, 0.5086, 0.625, 0.25, 0.625, 0.5, 0.5818, 0.5, 0.5818, 0.25, 0.5818, 0.25, 0.5818, 0.5, 0.5386, 0.5, 0.5386, 0.25, 0.125, 0.7327, 0.375, 0.7327, 0.375, 0.7414, 0.125, 0.7414, 0.125, 0.7414, 0.375, 0.7414, 0.375, 0.75, 0.125, 0.75, 0.4182, 1.0, 0.4182, 0.75, 0.4614, 0.75, 0.4614, 1.0, 0.625, 0.7327, 0.875, 0.7327, 0.875, 0.7414, 0.625, 0.7414, 0.625, 0.75, 0.625, 1.0, 0.5818, 1.0, 0.5818, 0.75, 0.5818, 0.75, 0.5818, 1.0, 0.5386, 1.0, 0.5386, 0.75, 0.125, 0.6896, 0.375, 0.6896, 0.375, 0.7327, 0.125, 0.7327, 0.125, 0.5173, 0.375, 0.5173, 0.375, 0.5604, 0.125, 0.5604, 0.375, 0.7327, 0.625, 0.7327, 0.6134, 0.7414, 0.5818, 0.7477, 0.5386, 0.75, 0.4614, 0.75, 0.4182, 0.7477, 0.3866, 0.7414, 0.625, 0.5181, 0.375, 0.5173, 0.3866, 0.5086, 0.4182, 0.5023, 0.4614, 0.5, 0.5386, 0.5, 0.5818, 0.5023, 0.6134, 0.5086, 0.625, 0.01727, 0.375, 0.01727, 0.3866, 0.008637, 0.4182, 0.002314, 0.4614, 0.0, 0.5386, 0.0, 0.5818, 0.002314, 0.6134, 0.008637, 0.375, 0.2327, 0.625, 0.2327, 0.6134, 0.2414, 0.5818, 0.2477, 0.5386, 0.25, 0.4614, 0.25, 0.4182, 0.2477, 0.3866, 0.2414, 0.125, 0.5604, 0.375, 0.5604, 0.375, 0.6035, 0.125, 0.6035, 0.125, 0.6035, 0.375, 0.6035, 0.375, 0.6465, 0.125, 0.6465, 0.125, 0.6465, 0.375, 0.6465, 0.375, 0.6896, 0.125, 0.6896, 0.375, 0.01727, 0.625, 0.01727, 0.625, 0.06036, 0.375, 0.06036, 0.375, 0.06036, 0.625, 0.06036, 0.625, 0.1035, 0.375, 0.1035, 0.375, 0.1035, 0.625, 0.1035, 0.625, 0.1465, 0.375, 0.1465, 0.375, 0.1465, 0.625, 0.1465, 0.625, 0.1896, 0.375, 0.1896, 0.625, 0.5173, 0.875, 0.5173, 0.875, 0.5604, 0.625, 0.561, 0.625, 0.561, 0.875, 0.5604, 0.875, 0.6035, 0.625, 0.6039, 0.625, 0.6039, 0.875, 0.6035, 0.875, 0.6465, 0.625, 0.6469, 0.625, 0.6469, 0.875, 0.6465, 0.875, 0.6896, 0.625, 0.6898, 0.375, 0.5173, 0.625, 0.5181, 0.625, 0.561, 0.375, 0.5604, 0.375, 0.5604, 0.625, 0.561, 0.625, 0.6039, 0.375, 0.6035, 0.375, 0.6035, 0.625, 0.6039, 0.625, 0.6469, 0.375, 0.6465, 0.375, 0.6465, 0.625, 0.6469, 0.625, 0.6898, 0.375, 0.6896])
me_cube.use_remesh_fix_poles = True
me_cube.use_remesh_preserve_attributes = False
me_cube.use_mirror_vertex_groups = False
me_cube.update()
me_cube_001 = bpy.data.meshes.new('Cube.001')
me_cube_001.from_pydata([(-0.9814, -1.326, -2.487), (-0.9814, 1.117, -2.487), (0.9814, -1.326, -2.487), (0.9814, 1.117, -2.487), (-0.9814, -1.326, 0.3575), (-0.9814, -0.4913, 1.193), (-0.9814, -1.215, 0.775), (-0.9814, -0.9088, 1.081), (-0.9814, 0.282, 1.193), (-0.9814, 1.117, 0.3575), (-0.9814, 0.6995, 1.081), (-0.9814, 1.005, 0.775), (0.9814, -0.4913, 1.193), (0.9814, -1.326, 0.3575), (0.9814, -0.9088, 1.081), (0.9814, -1.215, 0.775), (0.9814, 1.117, 0.3575), (0.9814, 0.282, 1.193), (0.9814, 1.005, 0.775), (0.9814, 0.6995, 1.081)], [], [(17, 8, 5, 12), (3, 16, 18, 19, 17, 12, 14, 15, 13, 2), (0, 4, 6, 7, 5, 8, 10, 11, 9, 1), (1, 3, 2, 0), (1, 9, 16, 3), (8, 17, 19, 10), (10, 19, 18, 11), (11, 18, 16, 9), (12, 5, 7, 14), (14, 7, 6, 15), (15, 6, 4, 13), (2, 13, 4, 0)])
_uv = me_cube_001.uv_layers.new(name='UVMap')
_uv.uv.foreach_set('vector', [0.625, 0.5854, 0.875, 0.5854, 0.875, 0.6646, 0.625, 0.6646, 0.375, 0.5, 0.5396, 0.5, 0.5823, 0.5114, 0.6136, 0.5427, 0.625, 0.5854, 0.625, 0.6646, 0.6136, 0.7073, 0.5823, 0.7386, 0.5396, 0.75, 0.375, 0.75, 0.375, 0.0, 0.5396, 0.0, 0.5823, 0.01145, 0.6136, 0.04272, 0.625, 0.08544, 0.625, 0.1646, 0.6136, 0.2073, 0.5823, 0.2386, 0.5396, 0.25, 0.375, 0.25, 0.125, 0.5, 0.375, 0.5, 0.375, 0.75, 0.125, 0.75, 0.375, 0.25, 0.5396, 0.25, 0.5396, 0.5, 0.375, 0.5, 0.875, 0.5854, 0.625, 0.5854, 0.625, 0.5427, 0.875, 0.5427, 0.625, 0.25, 0.625, 0.5, 0.5823, 0.5, 0.5823, 0.25, 0.5823, 0.25, 0.5823, 0.5, 0.5396, 0.5, 0.5396, 0.25, 0.625, 0.6646, 0.875, 0.6646, 0.875, 0.7073, 0.625, 0.7073, 0.625, 0.75, 0.625, 1.0, 0.5823, 1.0, 0.5823, 0.75, 0.5823, 0.75, 0.5823, 1.0, 0.5396, 1.0, 0.5396, 0.75, 0.375, 0.75, 0.5396, 0.75, 0.5396, 1.0, 0.375, 1.0])
me_cube_001.use_remesh_fix_poles = True
me_cube_001.use_remesh_preserve_attributes = False
me_cube_001.use_mirror_vertex_groups = False
me_cube_001.update()
me_cube_002 = bpy.data.meshes.new('Cube.002')
me_cube_002.from_pydata([(-1.958, -4.312, -0.2484), (-1.958, -5.003, -0.3086), (-1.958, -4.657, -0.2484), (-1.958, -4.911, -0.2484), (-1.958, -5.003, 0.3086), (-1.958, -4.312, 1.056), (-1.958, -4.911, 0.6558), (-1.958, -4.657, 0.9237), (-1.958, 5.003, -0.3086), (-1.958, 4.312, -0.2484), (-1.958, 4.911, -0.2484), (-1.958, 4.657, -0.2484), (-1.958, 4.312, 1.056), (-1.958, 5.003, 0.3086), (-1.958, 4.657, 0.9237), (-1.958, 4.911, 0.6558), (1.958, -5.003, -0.3086), (1.958, -4.312, -0.2484), (1.958, -4.911, -0.2484), (1.958, -4.657, -0.2484), (1.958, -4.312, 1.058), (1.958, -5.003, 0.3086), (1.958, -4.657, 0.9248), (1.958, -4.911, 0.6562), (1.958, 4.312, -0.2484), (1.958, 5.003, -0.3086), (1.958, 4.657, -0.2484), (1.958, 4.911, -0.2484), (1.958, 5.003, 0.3086), (1.958, 4.296, 1.056), (1.958, 4.911, 0.6554), (1.958, 4.657, 0.9221), (-1.958, -2.587, -0.2484), (-1.958, -0.8624, -0.2484), (-1.958, 0.8624, -0.2484), (-1.958, 2.587, -0.2484), (1.958, 2.587, -0.2484), (1.958, 0.8624, -0.2484), (1.958, -0.8624, -0.2484), (1.958, -2.587, -0.2484), (-1.958, -2.587, 1.438), (-1.958, -0.8624, 1.696), (-1.958, 0.8624, 1.696), (-1.958, 2.587, 1.438), (1.958, -2.593, 1.44), (1.958, -0.8751, 1.696), (1.958, 0.8432, 1.696), (1.958, 2.562, 1.44)], [], [(16, 21, 4, 1), (39, 44, 20, 17), (44, 40, 5, 20), (35, 43, 12, 9), (8, 13, 28, 25), (24, 9, 11, 26), (26, 11, 10, 27), (27, 10, 8, 25), (12, 29, 31, 14), (14, 31, 30, 15), (15, 30, 28, 13), (0, 17, 19, 2), (2, 19, 18, 3), (3, 18, 16, 1), (20, 5, 7, 22), (22, 7, 6, 23), (23, 6, 4, 21), (32, 39, 17, 0), (9, 24, 36, 35), (17, 20, 22, 23, 21, 16, 18, 19), (29, 24, 26, 27, 25, 28, 30, 31), (5, 0, 2, 3, 1, 4, 6, 7), (9, 12, 14, 15, 13, 8, 10, 11), (35, 36, 37, 34), (34, 37, 38, 33), (33, 38, 39, 32), (0, 5, 40, 32), (32, 40, 41, 33), (33, 41, 42, 34), (34, 42, 43, 35), (29, 12, 43, 47), (47, 43, 42, 46), (46, 42, 41, 45), (45, 41, 40, 44), (24, 29, 47, 36), (36, 47, 46, 37), (37, 46, 45, 38), (38, 45, 44, 39)])
_k = {(24, 26): 1.0, (9, 11): 1.0, (26, 27): 1.0, (10, 11): 1.0, (25, 27): 1.0, (8, 10): 1.0, (12, 14): 1.0, (29, 31): 1.0, (14, 15): 1.0, (30, 31): 1.0, (13, 15): 1.0, (28, 30): 1.0, (0, 2): 1.0, (17, 19): 1.0, (2, 3): 1.0, (18, 19): 1.0, (1, 3): 1.0, (16, 18): 1.0, (20, 22): 1.0, (5, 7): 1.0, (22, 23): 1.0, (6, 7): 1.0, (21, 23): 1.0, (4, 6): 1.0, (9, 35): 1.0, (17, 39): 1.0, (1, 4): 1.0, (12, 43): 1.0, (8, 13): 1.0, (16, 21): 1.0, (25, 28): 1.0, (0, 32): 1.0, (32, 33): 1.0, (33, 34): 1.0, (34, 35): 1.0, (24, 36): 1.0, (36, 37): 1.0, (37, 38): 1.0, (38, 39): 1.0, (5, 40): 1.0, (40, 41): 1.0, (41, 42): 1.0, (42, 43): 1.0, (20, 44): 1.0, (44, 45): 1.0, (45, 46): 1.0, (46, 47): 1.0, (29, 47): 1.0}
me_cube_002.attributes.new('crease_edge', 'FLOAT', 'EDGE').data.foreach_set('value', [_k.get((min(e.vertices), max(e.vertices)), 0.0) for e in me_cube_002.edges])
_uv = me_cube_002.uv_layers.new(name='UVMap')
_uv.uv.foreach_set('vector', [0.4614, 0.75, 0.5386, 0.75, 0.5386, 1.0, 0.4614, 1.0, 0.375, 0.6896, 0.625, 0.6898, 0.625, 0.7327, 0.375, 0.7327, 0.625, 0.6898, 0.875, 0.6896, 0.875, 0.7327, 0.625, 0.7327, 0.375, 0.1896, 0.625, 0.1896, 0.625, 0.2327, 0.375, 0.2327, 0.4614, 0.25, 0.5386, 0.25, 0.5386, 0.5, 0.4614, 0.5, 0.375, 0.5173, 0.125, 0.5173, 0.125, 0.5086, 0.375, 0.5086, 0.375, 0.5086, 0.125, 0.5086, 0.125, 0.5, 0.375, 0.5, 0.4182, 0.5, 0.4182, 0.25, 0.4614, 0.25, 0.4614, 0.5, 0.875, 0.5173, 0.625, 0.5173, 0.625, 0.5086, 0.875, 0.5086, 0.625, 0.25, 0.625, 0.5, 0.5818, 0.5, 0.5818, 0.25, 0.5818, 0.25, 0.5818, 0.5, 0.5386, 0.5, 0.5386, 0.25, 0.125, 0.7327, 0.375, 0.7327, 0.375, 0.7414, 0.125, 0.7414, 0.125, 0.7414, 0.375, 0.7414, 0.375, 0.75, 0.125, 0.75, 0.4182, 1.0, 0.4182, 0.75, 0.4614, 0.75, 0.4614, 1.0, 0.625, 0.7327, 0.875, 0.7327, 0.875, 0.7414, 0.625, 0.7414, 0.625, 0.75, 0.625, 1.0, 0.5818, 1.0, 0.5818, 0.75, 0.5818, 0.75, 0.5818, 1.0, 0.5386, 1.0, 0.5386, 0.75, 0.125, 0.6896, 0.375, 0.6896, 0.375, 0.7327, 0.125, 0.7327, 0.125, 0.5173, 0.375, 0.5173, 0.375, 0.5604, 0.125, 0.5604, 0.375, 0.7327, 0.625, 0.7327, 0.6134, 0.7414, 0.5818, 0.7477, 0.5386, 0.75, 0.4614, 0.75, 0.4182, 0.7477, 0.3866, 0.7414, 0.625, 0.5181, 0.375, 0.5173, 0.3866, 0.5086, 0.4182, 0.5023, 0.4614, 0.5, 0.5386, 0.5, 0.5818, 0.5023, 0.6134, 0.5086, 0.625, 0.01727, 0.375, 0.01727, 0.3866, 0.008637, 0.4182, 0.002314, 0.4614, 0.0, 0.5386, 0.0, 0.5818, 0.002314, 0.6134, 0.008637, 0.375, 0.2327, 0.625, 0.2327, 0.6134, 0.2414, 0.5818, 0.2477, 0.5386, 0.25, 0.4614, 0.25, 0.4182, 0.2477, 0.3866, 0.2414, 0.125, 0.5604, 0.375, 0.5604, 0.375, 0.6035, 0.125, 0.6035, 0.125, 0.6035, 0.375, 0.6035, 0.375, 0.6465, 0.125, 0.6465, 0.125, 0.6465, 0.375, 0.6465, 0.375, 0.6896, 0.125, 0.6896, 0.375, 0.01727, 0.625, 0.01727, 0.625, 0.06036, 0.375, 0.06036, 0.375, 0.06036, 0.625, 0.06036, 0.625, 0.1035, 0.375, 0.1035, 0.375, 0.1035, 0.625, 0.1035, 0.625, 0.1465, 0.375, 0.1465, 0.375, 0.1465, 0.625, 0.1465, 0.625, 0.1896, 0.375, 0.1896, 0.625, 0.5173, 0.875, 0.5173, 0.875, 0.5604, 0.625, 0.561, 0.625, 0.561, 0.875, 0.5604, 0.875, 0.6035, 0.625, 0.6039, 0.625, 0.6039, 0.875, 0.6035, 0.875, 0.6465, 0.625, 0.6469, 0.625, 0.6469, 0.875, 0.6465, 0.875, 0.6896, 0.625, 0.6898, 0.375, 0.5173, 0.625, 0.5181, 0.625, 0.561, 0.375, 0.5604, 0.375, 0.5604, 0.625, 0.561, 0.625, 0.6039, 0.375, 0.6035, 0.375, 0.6035, 0.625, 0.6039, 0.625, 0.6469, 0.375, 0.6465, 0.375, 0.6465, 0.625, 0.6469, 0.625, 0.6898, 0.375, 0.6896])
me_cube_002.use_remesh_fix_poles = True
me_cube_002.use_remesh_preserve_attributes = False
me_cube_002.use_mirror_vertex_groups = False
me_cube_002.update()
me_cube_003 = bpy.data.meshes.new('Cube.003')
me_cube_003.from_pydata([(-1.538, -1.0, -2.234), (-1.538, 1.0, -2.234), (1.538, -1.0, -2.234), (1.538, 1.0, -2.234), (-1.538, -1.0, 0.3165), (-1.538, -0.3165, 1.0), (-1.538, -0.9084, 0.6582), (-1.538, -0.6582, 0.9084), (-1.538, 0.3165, 1.0), (-1.538, 1.0, 0.3165), (-1.538, 0.6582, 0.9084), (-1.538, 0.9084, 0.6582), (1.538, -0.3165, 1.0), (1.538, -1.0, 0.3165), (1.538, -0.6582, 0.9084), (1.538, -0.9084, 0.6582), (1.538, 1.0, 0.3165), (1.538, 0.3165, 1.0), (1.538, 0.9084, 0.6582), (1.538, 0.6582, 0.9084)], [], [(17, 8, 5, 12), (3, 16, 18, 19, 17, 12, 14, 15, 13, 2), (0, 4, 6, 7, 5, 8, 10, 11, 9, 1), (1, 3, 2, 0), (1, 9, 16, 3), (8, 17, 19, 10), (10, 19, 18, 11), (11, 18, 16, 9), (12, 5, 7, 14), (14, 7, 6, 15), (15, 6, 4, 13), (2, 13, 4, 0)])
_uv = me_cube_003.uv_layers.new(name='UVMap')
_uv.uv.foreach_set('vector', [0.625, 0.5854, 0.875, 0.5854, 0.875, 0.6646, 0.625, 0.6646, 0.375, 0.5, 0.5396, 0.5, 0.5823, 0.5114, 0.6136, 0.5427, 0.625, 0.5854, 0.625, 0.6646, 0.6136, 0.7073, 0.5823, 0.7386, 0.5396, 0.75, 0.375, 0.75, 0.375, 0.0, 0.5396, 0.0, 0.5823, 0.01145, 0.6136, 0.04272, 0.625, 0.08544, 0.625, 0.1646, 0.6136, 0.2073, 0.5823, 0.2386, 0.5396, 0.25, 0.375, 0.25, 0.125, 0.5, 0.375, 0.5, 0.375, 0.75, 0.125, 0.75, 0.375, 0.25, 0.5396, 0.25, 0.5396, 0.5, 0.375, 0.5, 0.875, 0.5854, 0.625, 0.5854, 0.625, 0.5427, 0.875, 0.5427, 0.625, 0.25, 0.625, 0.5, 0.5823, 0.5, 0.5823, 0.25, 0.5823, 0.25, 0.5823, 0.5, 0.5396, 0.5, 0.5396, 0.25, 0.625, 0.6646, 0.875, 0.6646, 0.875, 0.7073, 0.625, 0.7073, 0.625, 0.75, 0.625, 1.0, 0.5823, 1.0, 0.5823, 0.75, 0.5823, 0.75, 0.5823, 1.0, 0.5396, 1.0, 0.5396, 0.75, 0.375, 0.75, 0.5396, 0.75, 0.5396, 1.0, 0.375, 1.0])
me_cube_003.use_remesh_fix_poles = True
me_cube_003.use_remesh_preserve_attributes = False
me_cube_003.use_mirror_vertex_groups = False
me_cube_003.update()
me_cylinder_002 = bpy.data.meshes.new('Cylinder.002')
me_cylinder_002.from_pydata([(-4.749, 1.5, -7.153e-07), (4.749, 1.5, -7.153e-07), (-4.749, 1.471, -0.2926), (4.749, 1.471, -0.2926), (-4.749, 1.386, -0.574), (4.749, 1.386, -0.574), (-4.749, 1.247, -0.8334), (4.749, 1.247, -0.8334), (-4.749, 1.061, -1.061), (4.749, 1.061, -1.061), (-4.749, 0.8334, -1.247), (4.749, 0.8334, -1.247), (-4.749, 0.574, -1.386), (4.749, 0.574, -1.386), (-4.749, 0.2926, -1.471), (4.749, 0.2926, -1.471), (-4.749, -9.537e-07, -1.5), (4.749, -9.537e-07, -1.5), (-4.749, -0.2926, -1.471), (4.749, -0.2926, -1.471), (-4.749, -0.574, -1.386), (4.749, -0.574, -1.386), (-4.749, -0.8334, -1.247), (4.749, -0.8334, -1.247), (-4.749, -1.061, -1.061), (4.749, -1.061, -1.061), (-4.749, -1.247, -0.8334), (4.749, -1.247, -0.8334), (-4.749, -1.386, -0.574), (4.749, -1.386, -0.574), (-4.749, -1.471, -0.2926), (4.749, -1.471, -0.2926), (-4.749, -1.5, 1.192e-06), (4.749, -1.5, -7.153e-07), (-4.749, -1.471, 0.2926), (4.749, -1.471, 0.2926), (-4.749, -1.386, 0.574), (4.749, -1.386, 0.574), (-4.749, -1.247, 0.8334), (4.749, -1.247, 0.8334), (-4.749, -1.061, 1.061), (4.749, -1.061, 1.061), (-4.749, -0.8334, 1.247), (4.749, -0.8334, 1.247), (-4.749, -0.574, 1.386), (4.749, -0.574, 1.386), (-4.749, -0.2926, 1.471), (4.749, -0.2926, 1.471), (-4.749, 4.768e-07, 1.5), (4.749, 4.768e-07, 1.5), (-4.749, 0.2926, 1.471), (4.749, 0.2926, 1.471), (-4.749, 0.574, 1.386), (4.749, 0.574, 1.386), (-4.749, 0.8334, 1.247), (4.749, 0.8334, 1.247), (-4.749, 1.061, 1.061), (4.749, 1.061, 1.061), (-4.749, 1.247, 0.8334), (4.749, 1.247, 0.8334), (-4.749, 1.386, 0.574), (4.749, 1.386, 0.574), (-4.749, 1.471, 0.2926), (4.749, 1.471, 0.2926)], [], [(0, 1, 3, 2), (2, 3, 5, 4), (4, 5, 7, 6), (6, 7, 9, 8), (8, 9, 11, 10), (10, 11, 13, 12), (12, 13, 15, 14), (14, 15, 17, 16), (16, 17, 19, 18), (18, 19, 21, 20), (20, 21, 23, 22), (22, 23, 25, 24), (24, 25, 27, 26), (26, 27, 29, 28), (28, 29, 31, 30), (30, 31, 33, 32), (32, 33, 35, 34), (34, 35, 37, 36), (36, 37, 39, 38), (38, 39, 41, 40), (40, 41, 43, 42), (42, 43, 45, 44), (44, 45, 47, 46), (46, 47, 49, 48), (48, 49, 51, 50), (50, 51, 53, 52), (52, 53, 55, 54), (54, 55, 57, 56), (56, 57, 59, 58), (58, 59, 61, 60), (3, 1, 63, 61, 59, 57, 55, 53, 51, 49, 47, 45, 43, 41, 39, 37, 35, 33, 31, 29, 27, 25, 23, 21, 19, 17, 15, 13, 11, 9, 7, 5), (60, 61, 63, 62), (62, 63, 1, 0), (0, 2, 4, 6, 8, 10, 12, 14, 16, 18, 20, 22, 24, 26, 28, 30, 32, 34, 36, 38, 40, 42, 44, 46, 48, 50, 52, 54, 56, 58, 60, 62)])
_uv = me_cylinder_002.uv_layers.new(name='UVMap')
_uv.uv.foreach_set('vector', [1.0, 0.5, 1.0, 1.0, 0.9688, 1.0, 0.9688, 0.5, 0.9688, 0.5, 0.9688, 1.0, 0.9375, 1.0, 0.9375, 0.5, 0.9375, 0.5, 0.9375, 1.0, 0.9062, 1.0, 0.9062, 0.5, 0.9062, 0.5, 0.9062, 1.0, 0.875, 1.0, 0.875, 0.5, 0.875, 0.5, 0.875, 1.0, 0.8438, 1.0, 0.8438, 0.5, 0.8438, 0.5, 0.8438, 1.0, 0.8125, 1.0, 0.8125, 0.5, 0.8125, 0.5, 0.8125, 1.0, 0.7812, 1.0, 0.7812, 0.5, 0.7812, 0.5, 0.7812, 1.0, 0.75, 1.0, 0.75, 0.5, 0.75, 0.5, 0.75, 1.0, 0.7188, 1.0, 0.7188, 0.5, 0.7188, 0.5, 0.7188, 1.0, 0.6875, 1.0, 0.6875, 0.5, 0.6875, 0.5, 0.6875, 1.0, 0.6562, 1.0, 0.6562, 0.5, 0.6562, 0.5, 0.6562, 1.0, 0.625, 1.0, 0.625, 0.5, 0.625, 0.5, 0.625, 1.0, 0.5938, 1.0, 0.5938, 0.5, 0.5938, 0.5, 0.5938, 1.0, 0.5625, 1.0, 0.5625, 0.5, 0.5625, 0.5, 0.5625, 1.0, 0.5312, 1.0, 0.5312, 0.5, 0.5312, 0.5, 0.5312, 1.0, 0.5, 1.0, 0.5, 0.5, 0.5, 0.5, 0.5, 1.0, 0.4688, 1.0, 0.4688, 0.5, 0.4688, 0.5, 0.4688, 1.0, 0.4375, 1.0, 0.4375, 0.5, 0.4375, 0.5, 0.4375, 1.0, 0.4062, 1.0, 0.4062, 0.5, 0.4062, 0.5, 0.4062, 1.0, 0.375, 1.0, 0.375, 0.5, 0.375, 0.5, 0.375, 1.0, 0.3438, 1.0, 0.3438, 0.5, 0.3438, 0.5, 0.3438, 1.0, 0.3125, 1.0, 0.3125, 0.5, 0.3125, 0.5, 0.3125, 1.0, 0.2812, 1.0, 0.2812, 0.5, 0.2812, 0.5, 0.2812, 1.0, 0.25, 1.0, 0.25, 0.5, 0.25, 0.5, 0.25, 1.0, 0.2188, 1.0, 0.2188, 0.5, 0.2188, 0.5, 0.2188, 1.0, 0.1875, 1.0, 0.1875, 0.5, 0.1875, 0.5, 0.1875, 1.0, 0.1562, 1.0, 0.1562, 0.5, 0.1562, 0.5, 0.1562, 1.0, 0.125, 1.0, 0.125, 0.5, 0.125, 0.5, 0.125, 1.0, 0.09375, 1.0, 0.09375, 0.5, 0.09375, 0.5, 0.09375, 1.0, 0.0625, 1.0, 0.0625, 0.5, 0.2968, 0.4854, 0.25, 0.49, 0.2032, 0.4854, 0.1582, 0.4717, 0.1167, 0.4496, 0.08029, 0.4197, 0.05045, 0.3833, 0.02827, 0.3418, 0.01461, 0.2968, 0.01, 0.25, 0.01461, 0.2032, 0.02827, 0.1582, 0.05045, 0.1167, 0.08029, 0.08029, 0.1167, 0.05045, 0.1582, 0.02827, 0.2032, 0.01461, 0.25, 0.01, 0.2968, 0.01461, 0.3418, 0.02827, 0.3833, 0.05045, 0.4197, 0.08029, 0.4496, 0.1167, 0.4717, 0.1582, 0.4854, 0.2032, 0.49, 0.25, 0.4854, 0.2968, 0.4717, 0.3418, 0.4496, 0.3833, 0.4197, 0.4197, 0.3833, 0.4496, 0.3418, 0.4717, 0.0625, 0.5, 0.0625, 1.0, 0.03125, 1.0, 0.03125, 0.5, 0.03125, 0.5, 0.03125, 1.0, 0.0, 1.0, 0.0, 0.5, 0.75, 0.49, 0.7968, 0.4854, 0.8418, 0.4717, 0.8833, 0.4496, 0.9197, 0.4197, 0.9496, 0.3833, 0.9717, 0.3418, 0.9854, 0.2968, 0.99, 0.25, 0.9854, 0.2032, 0.9717, 0.1582, 0.9496, 0.1167, 0.9197, 0.08029, 0.8833, 0.05045, 0.8418, 0.02827, 0.7968, 0.01461, 0.75, 0.01, 0.7032, 0.01461, 0.6582, 0.02827, 0.6167, 0.05045, 0.5803, 0.08029, 0.5504, 0.1167, 0.5283, 0.1582, 0.5146, 0.2032, 0.51, 0.25, 0.5146, 0.2968, 0.5283, 0.3418, 0.5504, 0.3833, 0.5803, 0.4197, 0.6167, 0.4496, 0.6582, 0.4717, 0.7032, 0.4854])
me_cylinder_002.use_remesh_fix_poles = True
me_cylinder_002.use_remesh_preserve_attributes = False
me_cylinder_002.use_mirror_vertex_groups = False
me_cylinder_002.update()
me_cube_005 = bpy.data.meshes.new('Cube.005')
me_cube_005.from_pydata([(-1.09, -1.0, -2.943), (-1.09, 1.0, -2.943), (1.09, -1.0, -2.943), (1.09, 1.0, -2.943), (-1.09, -1.0, 0.3727), (-1.09, -0.3165, 1.264), (-1.09, -0.9084, 0.8185), (-1.09, -0.6582, 1.145), (-1.09, 0.3165, 1.264), (-1.09, 1.0, 0.3727), (-1.09, 0.6582, 1.145), (-1.09, 0.9084, 0.8185), (1.09, -0.3165, 1.264), (1.09, -1.0, 0.3727), (1.09, -0.6582, 1.145), (1.09, -0.9084, 0.8185), (1.09, 1.0, 0.3727), (1.09, 0.3165, 1.264), (1.09, 0.9084, 0.8185), (1.09, 0.6582, 1.145)], [], [(17, 8, 5, 12), (3, 16, 18, 19, 17, 12, 14, 15, 13, 2), (0, 4, 6, 7, 5, 8, 10, 11, 9, 1), (1, 3, 2, 0), (1, 9, 16, 3), (8, 17, 19, 10), (10, 19, 18, 11), (11, 18, 16, 9), (12, 5, 7, 14), (14, 7, 6, 15), (15, 6, 4, 13), (2, 13, 4, 0)])
_uv = me_cube_005.uv_layers.new(name='UVMap')
_uv.uv.foreach_set('vector', [0.625, 0.5854, 0.875, 0.5854, 0.875, 0.6646, 0.625, 0.6646, 0.375, 0.5, 0.5396, 0.5, 0.5823, 0.5114, 0.6136, 0.5427, 0.625, 0.5854, 0.625, 0.6646, 0.6136, 0.7073, 0.5823, 0.7386, 0.5396, 0.75, 0.375, 0.75, 0.375, 0.0, 0.5396, 0.0, 0.5823, 0.01145, 0.6136, 0.04272, 0.625, 0.08544, 0.625, 0.1646, 0.6136, 0.2073, 0.5823, 0.2386, 0.5396, 0.25, 0.375, 0.25, 0.125, 0.5, 0.375, 0.5, 0.375, 0.75, 0.125, 0.75, 0.375, 0.25, 0.5396, 0.25, 0.5396, 0.5, 0.375, 0.5, 0.875, 0.5854, 0.625, 0.5854, 0.625, 0.5427, 0.875, 0.5427, 0.625, 0.25, 0.625, 0.5, 0.5823, 0.5, 0.5823, 0.25, 0.5823, 0.25, 0.5823, 0.5, 0.5396, 0.5, 0.5396, 0.25, 0.625, 0.6646, 0.875, 0.6646, 0.875, 0.7073, 0.625, 0.7073, 0.625, 0.75, 0.625, 1.0, 0.5823, 1.0, 0.5823, 0.75, 0.5823, 0.75, 0.5823, 1.0, 0.5396, 1.0, 0.5396, 0.75, 0.375, 0.75, 0.5396, 0.75, 0.5396, 1.0, 0.375, 1.0])
me_cube_005.use_remesh_fix_poles = True
me_cube_005.use_remesh_preserve_attributes = False
me_cube_005.use_mirror_vertex_groups = False
me_cube_005.update()
me_cylinder_003 = bpy.data.meshes.new('Cylinder.003')
me_cylinder_003.from_pydata([(-4.749, 1.5, -7.153e-07), (4.749, 1.5, -7.153e-07), (-4.749, 1.471, -0.2926), (4.749, 1.471, -0.2926), (-4.749, 1.386, -0.574), (4.749, 1.386, -0.574), (-4.749, 1.247, -0.8334), (4.749, 1.247, -0.8334), (-4.749, 1.061, -1.061), (4.749, 1.061, -1.061), (-4.749, 0.8334, -1.247), (4.749, 0.8334, -1.247), (-4.749, 0.574, -1.386), (4.749, 0.574, -1.386), (-4.749, 0.2926, -1.471), (4.749, 0.2926, -1.471), (-4.749, -9.537e-07, -1.5), (4.749, -9.537e-07, -1.5), (-4.749, -0.2926, -1.471), (4.749, -0.2926, -1.471), (-4.749, -0.574, -1.386), (4.749, -0.574, -1.386), (-4.749, -0.8334, -1.247), (4.749, -0.8334, -1.247), (-4.749, -1.061, -1.061), (4.749, -1.061, -1.061), (-4.749, -1.247, -0.8334), (4.749, -1.247, -0.8334), (-4.749, -1.386, -0.574), (4.749, -1.386, -0.574), (-4.749, -1.471, -0.2926), (4.749, -1.471, -0.2926), (-4.749, -1.5, 1.192e-06), (4.749, -1.5, -7.153e-07), (-4.749, -1.471, 0.2926), (4.749, -1.471, 0.2926), (-4.749, -1.386, 0.574), (4.749, -1.386, 0.574), (-4.749, -1.247, 0.8334), (4.749, -1.247, 0.8334), (-4.749, -1.061, 1.061), (4.749, -1.061, 1.061), (-4.749, -0.8334, 1.247), (4.749, -0.8334, 1.247), (-4.749, -0.574, 1.386), (4.749, -0.574, 1.386), (-4.749, -0.2926, 1.471), (4.749, -0.2926, 1.471), (-4.749, 4.768e-07, 1.5), (4.749, 4.768e-07, 1.5), (-4.749, 0.2926, 1.471), (4.749, 0.2926, 1.471), (-4.749, 0.574, 1.386), (4.749, 0.574, 1.386), (-4.749, 0.8334, 1.247), (4.749, 0.8334, 1.247), (-4.749, 1.061, 1.061), (4.749, 1.061, 1.061), (-4.749, 1.247, 0.8334), (4.749, 1.247, 0.8334), (-4.749, 1.386, 0.574), (4.749, 1.386, 0.574), (-4.749, 1.471, 0.2926), (4.749, 1.471, 0.2926)], [], [(0, 1, 3, 2), (2, 3, 5, 4), (4, 5, 7, 6), (6, 7, 9, 8), (8, 9, 11, 10), (10, 11, 13, 12), (12, 13, 15, 14), (14, 15, 17, 16), (16, 17, 19, 18), (18, 19, 21, 20), (20, 21, 23, 22), (22, 23, 25, 24), (24, 25, 27, 26), (26, 27, 29, 28), (28, 29, 31, 30), (30, 31, 33, 32), (32, 33, 35, 34), (34, 35, 37, 36), (36, 37, 39, 38), (38, 39, 41, 40), (40, 41, 43, 42), (42, 43, 45, 44), (44, 45, 47, 46), (46, 47, 49, 48), (48, 49, 51, 50), (50, 51, 53, 52), (52, 53, 55, 54), (54, 55, 57, 56), (56, 57, 59, 58), (58, 59, 61, 60), (3, 1, 63, 61, 59, 57, 55, 53, 51, 49, 47, 45, 43, 41, 39, 37, 35, 33, 31, 29, 27, 25, 23, 21, 19, 17, 15, 13, 11, 9, 7, 5), (60, 61, 63, 62), (62, 63, 1, 0), (0, 2, 4, 6, 8, 10, 12, 14, 16, 18, 20, 22, 24, 26, 28, 30, 32, 34, 36, 38, 40, 42, 44, 46, 48, 50, 52, 54, 56, 58, 60, 62)])
_uv = me_cylinder_003.uv_layers.new(name='UVMap')
_uv.uv.foreach_set('vector', [1.0, 0.5, 1.0, 1.0, 0.9688, 1.0, 0.9688, 0.5, 0.9688, 0.5, 0.9688, 1.0, 0.9375, 1.0, 0.9375, 0.5, 0.9375, 0.5, 0.9375, 1.0, 0.9062, 1.0, 0.9062, 0.5, 0.9062, 0.5, 0.9062, 1.0, 0.875, 1.0, 0.875, 0.5, 0.875, 0.5, 0.875, 1.0, 0.8438, 1.0, 0.8438, 0.5, 0.8438, 0.5, 0.8438, 1.0, 0.8125, 1.0, 0.8125, 0.5, 0.8125, 0.5, 0.8125, 1.0, 0.7812, 1.0, 0.7812, 0.5, 0.7812, 0.5, 0.7812, 1.0, 0.75, 1.0, 0.75, 0.5, 0.75, 0.5, 0.75, 1.0, 0.7188, 1.0, 0.7188, 0.5, 0.7188, 0.5, 0.7188, 1.0, 0.6875, 1.0, 0.6875, 0.5, 0.6875, 0.5, 0.6875, 1.0, 0.6562, 1.0, 0.6562, 0.5, 0.6562, 0.5, 0.6562, 1.0, 0.625, 1.0, 0.625, 0.5, 0.625, 0.5, 0.625, 1.0, 0.5938, 1.0, 0.5938, 0.5, 0.5938, 0.5, 0.5938, 1.0, 0.5625, 1.0, 0.5625, 0.5, 0.5625, 0.5, 0.5625, 1.0, 0.5312, 1.0, 0.5312, 0.5, 0.5312, 0.5, 0.5312, 1.0, 0.5, 1.0, 0.5, 0.5, 0.5, 0.5, 0.5, 1.0, 0.4688, 1.0, 0.4688, 0.5, 0.4688, 0.5, 0.4688, 1.0, 0.4375, 1.0, 0.4375, 0.5, 0.4375, 0.5, 0.4375, 1.0, 0.4062, 1.0, 0.4062, 0.5, 0.4062, 0.5, 0.4062, 1.0, 0.375, 1.0, 0.375, 0.5, 0.375, 0.5, 0.375, 1.0, 0.3438, 1.0, 0.3438, 0.5, 0.3438, 0.5, 0.3438, 1.0, 0.3125, 1.0, 0.3125, 0.5, 0.3125, 0.5, 0.3125, 1.0, 0.2812, 1.0, 0.2812, 0.5, 0.2812, 0.5, 0.2812, 1.0, 0.25, 1.0, 0.25, 0.5, 0.25, 0.5, 0.25, 1.0, 0.2188, 1.0, 0.2188, 0.5, 0.2188, 0.5, 0.2188, 1.0, 0.1875, 1.0, 0.1875, 0.5, 0.1875, 0.5, 0.1875, 1.0, 0.1562, 1.0, 0.1562, 0.5, 0.1562, 0.5, 0.1562, 1.0, 0.125, 1.0, 0.125, 0.5, 0.125, 0.5, 0.125, 1.0, 0.09375, 1.0, 0.09375, 0.5, 0.09375, 0.5, 0.09375, 1.0, 0.0625, 1.0, 0.0625, 0.5, 0.2968, 0.4854, 0.25, 0.49, 0.2032, 0.4854, 0.1582, 0.4717, 0.1167, 0.4496, 0.08029, 0.4197, 0.05045, 0.3833, 0.02827, 0.3418, 0.01461, 0.2968, 0.01, 0.25, 0.01461, 0.2032, 0.02827, 0.1582, 0.05045, 0.1167, 0.08029, 0.08029, 0.1167, 0.05045, 0.1582, 0.02827, 0.2032, 0.01461, 0.25, 0.01, 0.2968, 0.01461, 0.3418, 0.02827, 0.3833, 0.05045, 0.4197, 0.08029, 0.4496, 0.1167, 0.4717, 0.1582, 0.4854, 0.2032, 0.49, 0.25, 0.4854, 0.2968, 0.4717, 0.3418, 0.4496, 0.3833, 0.4197, 0.4197, 0.3833, 0.4496, 0.3418, 0.4717, 0.0625, 0.5, 0.0625, 1.0, 0.03125, 1.0, 0.03125, 0.5, 0.03125, 0.5, 0.03125, 1.0, 0.0, 1.0, 0.0, 0.5, 0.75, 0.49, 0.7968, 0.4854, 0.8418, 0.4717, 0.8833, 0.4496, 0.9197, 0.4197, 0.9496, 0.3833, 0.9717, 0.3418, 0.9854, 0.2968, 0.99, 0.25, 0.9854, 0.2032, 0.9717, 0.1582, 0.9496, 0.1167, 0.9197, 0.08029, 0.8833, 0.05045, 0.8418, 0.02827, 0.7968, 0.01461, 0.75, 0.01, 0.7032, 0.01461, 0.6582, 0.02827, 0.6167, 0.05045, 0.5803, 0.08029, 0.5504, 0.1167, 0.5283, 0.1582, 0.5146, 0.2032, 0.51, 0.25, 0.5146, 0.2968, 0.5283, 0.3418, 0.5504, 0.3833, 0.5803, 0.4197, 0.6167, 0.4496, 0.6582, 0.4717, 0.7032, 0.4854])
me_cylinder_003.use_remesh_fix_poles = True
me_cylinder_003.use_remesh_preserve_attributes = False
me_cylinder_003.use_mirror_vertex_groups = False
me_cylinder_003.update()
me_cube_006 = bpy.data.meshes.new('Cube.006')
me_cube_006.from_pydata([(-2.989, 8.519, -0.9599), (-2.989, 7.794, -1.595), (-2.989, 8.422, -1.304), (-2.989, 8.157, -1.542), (-2.989, 7.794, 1.363), (-2.989, 8.519, 0.616), (-2.989, 8.157, 1.231), (-2.989, 8.422, 0.9633), (2.989, 7.794, -1.595), (2.989, 8.519, -0.9599), (2.989, 8.157, -1.542), (2.989, 8.422, -1.304), (2.989, 8.519, 0.616), (2.989, 7.777, 1.363), (2.989, 8.422, 0.9628), (2.989, 8.157, 1.23), (-2.989, 1.967, -0.9553), (-2.989, 4.175, -0.9553), (-2.989, 5.984, -1.213), (2.989, 5.984, -1.213), (2.989, 4.175, -0.9553), (2.989, 1.967, -0.9553), (-2.989, 1.967, 2.003), (-2.989, 4.175, 2.003), (-2.989, 5.984, 1.745), (2.989, 1.954, 2.003), (2.989, 4.155, 2.003), (2.989, 5.958, 1.747)], [], [(18, 24, 4, 1), (0, 5, 12, 9), (8, 1, 3, 10), (10, 3, 2, 11), (11, 2, 0, 9), (4, 13, 15, 6), (6, 15, 14, 7), (7, 14, 12, 5), (1, 8, 19, 18), (13, 8, 10, 11, 9, 12, 14, 15), (1, 4, 6, 7, 5, 0, 2, 3), (18, 19, 20, 17), (17, 20, 21, 16), (16, 22, 23, 17), (17, 23, 24, 18), (13, 4, 24, 27), (27, 24, 23, 26), (26, 23, 22, 25), (21, 25, 22, 16), (8, 13, 27, 19), (19, 27, 26, 20), (20, 26, 25, 21)])
_k = {(8, 10): 1.0, (1, 3): 1.0, (10, 11): 1.0, (2, 3): 1.0, (9, 11): 1.0, (0, 2): 1.0, (4, 6): 1.0, (13, 15): 1.0, (6, 7): 1.0, (14, 15): 1.0, (5, 7): 1.0, (12, 14): 1.0, (1, 18): 1.0, (4, 24): 1.0, (0, 5): 1.0, (9, 12): 1.0, (16, 17): 1.0, (17, 18): 1.0, (8, 19): 1.0, (19, 20): 1.0, (20, 21): 1.0, (22, 23): 1.0, (23, 24): 1.0, (25, 26): 1.0, (26, 27): 1.0, (16, 21): 1.0, (16, 22): 1.0, (22, 25): 1.0, (21, 25): 1.0, (13, 27): 1.0}
me_cube_006.attributes.new('crease_edge', 'FLOAT', 'EDGE').data.foreach_set('value', [_k.get((min(e.vertices), max(e.vertices)), 0.0) for e in me_cube_006.edges])
_uv = me_cube_006.uv_layers.new(name='UVMap')
_uv.uv.foreach_set('vector', [0.375, 0.1896, 0.625, 0.1896, 0.625, 0.2327, 0.375, 0.2327, 0.4614, 0.25, 0.5386, 0.25, 0.5386, 0.5, 0.4614, 0.5, 0.375, 0.5173, 0.125, 0.5173, 0.125, 0.5086, 0.375, 0.5086, 0.375, 0.5086, 0.125, 0.5086, 0.125, 0.5, 0.375, 0.5, 0.4182, 0.5, 0.4182, 0.25, 0.4614, 0.25, 0.4614, 0.5, 0.875, 0.5173, 0.625, 0.5173, 0.625, 0.5086, 0.875, 0.5086, 0.625, 0.25, 0.625, 0.5, 0.5818, 0.5, 0.5818, 0.25, 0.5818, 0.25, 0.5818, 0.5, 0.5386, 0.5, 0.5386, 0.25, 0.125, 0.5173, 0.375, 0.5173, 0.375, 0.5604, 0.125, 0.5604, 0.625, 0.5181, 0.375, 0.5173, 0.3866, 0.5086, 0.4182, 0.5023, 0.4614, 0.5, 0.5386, 0.5, 0.5818, 0.5023, 0.6134, 0.5086, 0.375, 0.2327, 0.625, 0.2327, 0.6134, 0.2414, 0.5818, 0.2477, 0.5386, 0.25, 0.4614, 0.25, 0.4182, 0.2477, 0.3866, 0.2414, 0.125, 0.5604, 0.375, 0.5604, 0.375, 0.6035, 0.125, 0.6035, 0.125, 0.6035, 0.375, 0.6035, 0.375, 0.6465, 0.125, 0.6465, 0.375, 0.1035, 0.625, 0.1035, 0.625, 0.1465, 0.375, 0.1465, 0.375, 0.1465, 0.625, 0.1465, 0.625, 0.1896, 0.375, 0.1896, 0.625, 0.5173, 0.875, 0.5173, 0.875, 0.5604, 0.625, 0.561, 0.625, 0.561, 0.875, 0.5604, 0.875, 0.6035, 0.625, 0.6039, 0.625, 0.6039, 0.875, 0.6035, 0.875, 0.6465, 0.625, 0.6469, 0.375, 0.6465, 0.625, 0.6469, 0.875, 0.6465, 0.375, 0.1035, 0.375, 0.5173, 0.625, 0.5181, 0.625, 0.561, 0.375, 0.5604, 0.375, 0.5604, 0.625, 0.561, 0.625, 0.6039, 0.375, 0.6035, 0.375, 0.6035, 0.625, 0.6039, 0.625, 0.6469, 0.375, 0.6465])
me_cube_006.use_remesh_fix_poles = True
me_cube_006.use_remesh_preserve_attributes = False
me_cube_006.use_mirror_vertex_groups = False
me_cube_006.update()
me_cube_007 = bpy.data.meshes.new('Cube.007')
me_cube_007.from_pydata([(-1.223, -1.0, -2.943), (-1.223, 1.0, -2.943), (1.223, -1.0, -2.943), (1.223, 1.0, -2.943), (-1.223, -1.0, 0.3727), (-1.223, -0.3165, 1.264), (-1.223, -0.9084, 0.8185), (-1.223, -0.6582, 1.145), (-1.223, 0.3165, 1.264), (-1.223, 1.0, 0.3727), (-1.223, 0.6582, 1.145), (-1.223, 0.9084, 0.8185), (1.223, -0.3165, 1.264), (1.223, -1.0, 0.3727), (1.223, -0.6582, 1.145), (1.223, -0.9084, 0.8185), (1.223, 1.0, 0.3727), (1.223, 0.3165, 1.264), (1.223, 0.9084, 0.8185), (1.223, 0.6582, 1.145)], [], [(17, 8, 5, 12), (3, 16, 18, 19, 17, 12, 14, 15, 13, 2), (0, 4, 6, 7, 5, 8, 10, 11, 9, 1), (1, 3, 2, 0), (1, 9, 16, 3), (8, 17, 19, 10), (10, 19, 18, 11), (11, 18, 16, 9), (12, 5, 7, 14), (14, 7, 6, 15), (15, 6, 4, 13), (2, 13, 4, 0)])
_uv = me_cube_007.uv_layers.new(name='UVMap')
_uv.uv.foreach_set('vector', [0.625, 0.5854, 0.875, 0.5854, 0.875, 0.6646, 0.625, 0.6646, 0.375, 0.5, 0.5396, 0.5, 0.5823, 0.5114, 0.6136, 0.5427, 0.625, 0.5854, 0.625, 0.6646, 0.6136, 0.7073, 0.5823, 0.7386, 0.5396, 0.75, 0.375, 0.75, 0.375, 0.0, 0.5396, 0.0, 0.5823, 0.01145, 0.6136, 0.04272, 0.625, 0.08544, 0.625, 0.1646, 0.6136, 0.2073, 0.5823, 0.2386, 0.5396, 0.25, 0.375, 0.25, 0.125, 0.5, 0.375, 0.5, 0.375, 0.75, 0.125, 0.75, 0.375, 0.25, 0.5396, 0.25, 0.5396, 0.5, 0.375, 0.5, 0.875, 0.5854, 0.625, 0.5854, 0.625, 0.5427, 0.875, 0.5427, 0.625, 0.25, 0.625, 0.5, 0.5823, 0.5, 0.5823, 0.25, 0.5823, 0.25, 0.5823, 0.5, 0.5396, 0.5, 0.5396, 0.25, 0.625, 0.6646, 0.875, 0.6646, 0.875, 0.7073, 0.625, 0.7073, 0.625, 0.75, 0.625, 1.0, 0.5823, 1.0, 0.5823, 0.75, 0.5823, 0.75, 0.5823, 1.0, 0.5396, 1.0, 0.5396, 0.75, 0.375, 0.75, 0.5396, 0.75, 0.5396, 1.0, 0.375, 1.0])
me_cube_007.use_remesh_fix_poles = True
me_cube_007.use_remesh_preserve_attributes = False
me_cube_007.use_mirror_vertex_groups = False
me_cube_007.update()
me_cylinder_004 = bpy.data.meshes.new('Cylinder.004')
me_cylinder_004.from_pydata([(-3.553e-15, 0.1346, 0.1926), (0.0, -7.955, 0.1926), (0.2926, 0.1346, 0.1638), (0.2926, -7.955, 0.1638), (0.574, 0.1346, 0.07839), (0.574, -7.955, 0.07839), (0.8334, 0.1346, -0.06022), (0.8334, -7.955, -0.06022), (1.061, 0.1346, -0.2468), (1.061, -7.955, -0.2468), (1.247, 0.1346, -0.4741), (1.247, -7.955, -0.4741), (1.386, 0.1346, -0.7334), (1.386, -7.955, -0.7334), (1.471, 0.1346, -1.015), (1.471, -7.955, -1.015), (1.5, 0.1346, -1.307), (1.5, -7.955, -1.307), (1.471, 0.1346, -1.6), (1.471, -7.955, -1.6), (1.386, 0.1346, -1.881), (1.386, -7.955, -1.881), (1.247, 0.1346, -2.141), (1.247, -7.955, -2.141), (1.061, 0.1346, -2.368), (1.061, -7.955, -2.368), (0.8334, 0.1346, -2.555), (0.8334, -7.955, -2.555), (0.574, 0.1346, -2.693), (0.574, -7.955, -2.693), (0.2926, 0.1346, -2.779), (0.2926, -7.955, -2.779), (-4.888e-07, 0.1346, -2.807), (-4.888e-07, -7.955, -2.807), (-0.2926, 0.1346, -2.779), (-0.2926, -7.955, -2.779), (-0.574, 0.1346, -2.693), (-0.574, -7.955, -2.693), (-0.8334, 0.1346, -2.555), (-0.8334, -7.955, -2.555), (-1.061, 0.1346, -2.368), (-1.061, -7.955, -2.368), (-1.247, 0.1346, -2.141), (-1.247, -7.955, -2.141), (-1.386, 0.1346, -1.881), (-1.386, -7.955, -1.881), (-1.471, 0.1346, -1.6), (-1.471, -7.955, -1.6), (-1.5, 0.1346, -1.307), (-1.5, -7.955, -1.307), (-1.471, 0.1346, -1.015), (-1.471, -7.955, -1.015), (-1.386, 0.1346, -0.7334), (-1.386, -7.955, -0.7334), (-1.247, 0.1346, -0.4741), (-1.247, -7.955, -0.4741), (-1.061, 0.1346, -0.2468), (-1.061, -7.955, -0.2468), (-0.8334, 0.1346, -0.06022), (-0.8334, -7.955, -0.06022), (-0.574, 0.1346, 0.07839), (-0.574, -7.955, 0.07839), (-0.2926, 0.1346, 0.1638), (-0.2926, -7.955, 0.1638)], [], [(0, 1, 3, 2), (2, 3, 5, 4), (4, 5, 7, 6), (6, 7, 9, 8), (8, 9, 11, 10), (10, 11, 13, 12), (12, 13, 15, 14), (14, 15, 17, 16), (16, 17, 19, 18), (18, 19, 21, 20), (20, 21, 23, 22), (22, 23, 25, 24), (24, 25, 27, 26), (26, 27, 29, 28), (28, 29, 31, 30), (30, 31, 33, 32), (32, 33, 35, 34), (34, 35, 37, 36), (36, 37, 39, 38), (38, 39, 41, 40), (40, 41, 43, 42), (42, 43, 45, 44), (44, 45, 47, 46), (46, 47, 49, 48), (48, 49, 51, 50), (50, 51, 53, 52), (52, 53, 55, 54), (54, 55, 57, 56), (56, 57, 59, 58), (58, 59, 61, 60), (3, 1, 63, 61, 59, 57, 55, 53, 51, 49, 47, 45, 43, 41, 39, 37, 35, 33, 31, 29, 27, 25, 23, 21, 19, 17, 15, 13, 11, 9, 7, 5), (60, 61, 63, 62), (62, 63, 1, 0), (0, 2, 4, 6, 8, 10, 12, 14, 16, 18, 20, 22, 24, 26, 28, 30, 32, 34, 36, 38, 40, 42, 44, 46, 48, 50, 52, 54, 56, 58, 60, 62)])
_uv = me_cylinder_004.uv_layers.new(name='UVMap')
_uv.uv.foreach_set('vector', [1.0, 0.5, 1.0, 1.0, 0.9688, 1.0, 0.9688, 0.5, 0.9688, 0.5, 0.9688, 1.0, 0.9375, 1.0, 0.9375, 0.5, 0.9375, 0.5, 0.9375, 1.0, 0.9062, 1.0, 0.9062, 0.5, 0.9062, 0.5, 0.9062, 1.0, 0.875, 1.0, 0.875, 0.5, 0.875, 0.5, 0.875, 1.0, 0.8438, 1.0, 0.8438, 0.5, 0.8438, 0.5, 0.8438, 1.0, 0.8125, 1.0, 0.8125, 0.5, 0.8125, 0.5, 0.8125, 1.0, 0.7812, 1.0, 0.7812, 0.5, 0.7812, 0.5, 0.7812, 1.0, 0.75, 1.0, 0.75, 0.5, 0.75, 0.5, 0.75, 1.0, 0.7188, 1.0, 0.7188, 0.5, 0.7188, 0.5, 0.7188, 1.0, 0.6875, 1.0, 0.6875, 0.5, 0.6875, 0.5, 0.6875, 1.0, 0.6562, 1.0, 0.6562, 0.5, 0.6562, 0.5, 0.6562, 1.0, 0.625, 1.0, 0.625, 0.5, 0.625, 0.5, 0.625, 1.0, 0.5938, 1.0, 0.5938, 0.5, 0.5938, 0.5, 0.5938, 1.0, 0.5625, 1.0, 0.5625, 0.5, 0.5625, 0.5, 0.5625, 1.0, 0.5312, 1.0, 0.5312, 0.5, 0.5312, 0.5, 0.5312, 1.0, 0.5, 1.0, 0.5, 0.5, 0.5, 0.5, 0.5, 1.0, 0.4688, 1.0, 0.4688, 0.5, 0.4688, 0.5, 0.4688, 1.0, 0.4375, 1.0, 0.4375, 0.5, 0.4375, 0.5, 0.4375, 1.0, 0.4062, 1.0, 0.4062, 0.5, 0.4062, 0.5, 0.4062, 1.0, 0.375, 1.0, 0.375, 0.5, 0.375, 0.5, 0.375, 1.0, 0.3438, 1.0, 0.3438, 0.5, 0.3438, 0.5, 0.3438, 1.0, 0.3125, 1.0, 0.3125, 0.5, 0.3125, 0.5, 0.3125, 1.0, 0.2812, 1.0, 0.2812, 0.5, 0.2812, 0.5, 0.2812, 1.0, 0.25, 1.0, 0.25, 0.5, 0.25, 0.5, 0.25, 1.0, 0.2188, 1.0, 0.2188, 0.5, 0.2188, 0.5, 0.2188, 1.0, 0.1875, 1.0, 0.1875, 0.5, 0.1875, 0.5, 0.1875, 1.0, 0.1562, 1.0, 0.1562, 0.5, 0.1562, 0.5, 0.1562, 1.0, 0.125, 1.0, 0.125, 0.5, 0.125, 0.5, 0.125, 1.0, 0.09375, 1.0, 0.09375, 0.5, 0.09375, 0.5, 0.09375, 1.0, 0.0625, 1.0, 0.0625, 0.5, 0.2968, 0.4854, 0.25, 0.49, 0.2032, 0.4854, 0.1582, 0.4717, 0.1167, 0.4496, 0.08029, 0.4197, 0.05045, 0.3833, 0.02827, 0.3418, 0.01461, 0.2968, 0.01, 0.25, 0.01461, 0.2032, 0.02827, 0.1582, 0.05045, 0.1167, 0.08029, 0.08029, 0.1167, 0.05045, 0.1582, 0.02827, 0.2032, 0.01461, 0.25, 0.01, 0.2968, 0.01461, 0.3418, 0.02827, 0.3833, 0.05045, 0.4197, 0.08029, 0.4496, 0.1167, 0.4717, 0.1582, 0.4854, 0.2032, 0.49, 0.25, 0.4854, 0.2968, 0.4717, 0.3418, 0.4496, 0.3833, 0.4197, 0.4197, 0.3833, 0.4496, 0.3418, 0.4717, 0.0625, 0.5, 0.0625, 1.0, 0.03125, 1.0, 0.03125, 0.5, 0.03125, 0.5, 0.03125, 1.0, 0.0, 1.0, 0.0, 0.5, 0.75, 0.49, 0.7968, 0.4854, 0.8418, 0.4717, 0.8833, 0.4496, 0.9197, 0.4197, 0.9496, 0.3833, 0.9717, 0.3418, 0.9854, 0.2968, 0.99, 0.25, 0.9854, 0.2032, 0.9717, 0.1582, 0.9496, 0.1167, 0.9197, 0.08029, 0.8833, 0.05045, 0.8418, 0.02827, 0.7968, 0.01461, 0.75, 0.01, 0.7032, 0.01461, 0.6582, 0.02827, 0.6167, 0.05045, 0.5803, 0.08029, 0.5504, 0.1167, 0.5283, 0.1582, 0.5146, 0.2032, 0.51, 0.25, 0.5146, 0.2968, 0.5283, 0.3418, 0.5504, 0.3833, 0.5803, 0.4197, 0.6167, 0.4496, 0.6582, 0.4717, 0.7032, 0.4854])
me_cylinder_004.use_remesh_fix_poles = True
me_cylinder_004.use_remesh_preserve_attributes = False
me_cylinder_004.use_mirror_vertex_groups = False
me_cylinder_004.update()
me_cube_008 = bpy.data.meshes.new('Cube.008')
me_cube_008.from_pydata([(-10.0, -5.408, -1.0), (-10.0, -5.408, 0.1101), (-10.0, 5.408, -1.0), (-10.0, 5.408, 0.1101), (10.0, -5.408, -1.0), (10.0, -5.408, 0.1101), (10.0, 5.408, -1.0), (10.0, 5.408, 0.1101), (3.358, 7.0, -1.0), (-3.305, 7.0, -1.0), (-3.333, 7.0, 0.1101), (3.333, 7.0, 0.1101), (-3.305, -7.0, -1.0), (3.358, -7.0, -1.0), (3.333, -7.0, 0.1101), (-3.333, -7.0, 0.1101), (-7.265, -3.929, 4.893), (-7.265, 3.929, 4.893), (2.422, 5.086, 4.893), (7.265, 3.929, 4.893), (7.265, -3.929, 4.893), (-2.422, -5.086, 4.893), (-2.422, 5.086, 4.893), (2.422, -5.086, 4.893), (-8.931, 4.512, -0.9561), (-8.931, -4.512, -0.9561), (-4.532, 5.84, -0.9561), (9.042, -4.512, -0.9561), (9.042, 4.512, -0.9561), (4.579, -5.84, -0.9561), (4.579, 5.84, -0.9561), (-4.532, -5.84, -0.9561), (-7.033, 3.557, 3.806), (-7.033, -3.557, 3.806), (-3.565, 4.605, 3.806), (7.137, -3.557, 3.806), (7.137, 3.557, 3.806), (3.619, -4.605, 3.806), (3.619, 4.605, 3.806), (-3.565, -4.605, 3.806)], [], [(0, 1, 3, 2), (8, 11, 7, 6), (6, 7, 5, 4), (12, 15, 1, 0), (9, 12, 31, 26), (1, 15, 21, 16), (3, 1, 16, 17), (11, 10, 22, 18), (2, 9, 26, 24), (9, 8, 13, 12), (4, 5, 14, 13), (13, 14, 15, 12), (2, 3, 10, 9), (9, 10, 11, 8), (22, 17, 16, 21), (19, 18, 23, 20), (18, 22, 21, 23), (14, 5, 20, 23), (7, 11, 18, 19), (10, 3, 17, 22), (15, 14, 23, 21), (5, 7, 19, 20), (26, 31, 39, 34), (24, 26, 34, 32), (0, 2, 24, 25), (6, 4, 27, 28), (12, 0, 25, 31), (13, 8, 30, 29), (8, 6, 28, 30), (4, 13, 29, 27), (38, 36, 35, 37), (32, 34, 39, 33), (30, 28, 36, 38), (28, 27, 35, 36), (25, 24, 32, 33), (29, 30, 38, 37), (31, 25, 33, 39), (27, 29, 37, 35)])
_uv = me_cube_008.uv_layers.new(name='UVMap')
_uv.uv.foreach_set('vector', [0.375, 0.0, 0.625, 0.0, 0.625, 0.25, 0.375, 0.25, 0.375, 0.4167, 0.625, 0.4167, 0.625, 0.5, 0.375, 0.5, 0.375, 0.5, 0.625, 0.5, 0.625, 0.75, 0.375, 0.75, 0.375, 0.9167, 0.625, 0.9167, 0.625, 1.0, 0.375, 1.0, 0.2083, 0.5, 0.2083, 0.75, 0.2083, 0.75, 0.2083, 0.5, 0.625, 1.0, 0.625, 0.9167, 0.625, 0.9167, 0.625, 1.0, 0.625, 0.25, 0.625, 0.0, 0.625, 0.0, 0.625, 0.25, 0.625, 0.4167, 0.625, 0.3333, 0.625, 0.3333, 0.625, 0.4167, 0.375, 0.25, 0.375, 0.3333, 0.375, 0.3333, 0.375, 0.25, 0.2083, 0.5, 0.2917, 0.5, 0.2917, 0.75, 0.2083, 0.75, 0.375, 0.75, 0.625, 0.75, 0.625, 0.8333, 0.375, 0.8333, 0.375, 0.8333, 0.625, 0.8333, 0.625, 0.9167, 0.375, 0.9167, 0.375, 0.25, 0.625, 0.25, 0.625, 0.3333, 0.375, 0.3333, 0.375, 0.3333, 0.625, 0.3333, 0.625, 0.4167, 0.375, 0.4167, 0.7917, 0.5, 0.875, 0.5, 0.875, 0.75, 0.7917, 0.75, 0.625, 0.5, 0.7083, 0.5, 0.7083, 0.75, 0.625, 0.75, 0.7083, 0.5, 0.7917, 0.5, 0.7917, 0.75, 0.7083, 0.75, 0.625, 0.8333, 0.625, 0.75, 0.625, 0.75, 0.625, 0.8333, 0.625, 0.5, 0.625, 0.4167, 0.625, 0.4167, 0.625, 0.5, 0.625, 0.3333, 0.625, 0.25, 0.625, 0.25, 0.625, 0.3333, 0.625, 0.9167, 0.625, 0.8333, 0.625, 0.8333, 0.625, 0.9167, 0.625, 0.75, 0.625, 0.5, 0.625, 0.5, 0.625, 0.75, 0.2083, 0.5, 0.2083, 0.75, 0.2083, 0.75, 0.2083, 0.5, 0.375, 0.25, 0.375, 0.3333, 0.375, 0.3333, 0.375, 0.25, 0.375, 0.0, 0.375, 0.25, 0.375, 0.25, 0.375, 0.0, 0.375, 0.5, 0.375, 0.75, 0.375, 0.75, 0.375, 0.5, 0.375, 0.9167, 0.375, 1.0, 0.375, 1.0, 0.375, 0.9167, 0.2917, 0.75, 0.2917, 0.5, 0.2917, 0.5, 0.2917, 0.75, 0.375, 0.4167, 0.375, 0.5, 0.375, 0.5, 0.375, 0.4167, 0.375, 0.75, 0.375, 0.8333, 0.375, 0.8333, 0.375, 0.75, 0.2917, 0.5, 0.375, 0.5, 0.375, 0.75, 0.2917, 0.75, 0.125, 0.5, 0.2083, 0.5, 0.2083, 0.75, 0.125, 0.75, 0.375, 0.4167, 0.375, 0.5, 0.375, 0.5, 0.375, 0.4167, 0.375, 0.5, 0.375, 0.75, 0.375, 0.75, 0.375, 0.5, 0.375, 0.0, 0.375, 0.25, 0.375, 0.25, 0.375, 0.0, 0.2917, 0.75, 0.2917, 0.5, 0.2917, 0.5, 0.2917, 0.75, 0.375, 0.9167, 0.375, 1.0, 0.375, 1.0, 0.375, 0.9167, 0.375, 0.75, 0.375, 0.8333, 0.375, 0.8333, 0.375, 0.75])
me_cube_008.use_remesh_fix_poles = True
me_cube_008.use_remesh_preserve_attributes = False
me_cube_008.use_mirror_vertex_groups = False
me_cube_008.update()
me_cylinder_005 = bpy.data.meshes.new('Cylinder.005')
me_cylinder_005.from_pydata([(9.686e-08, 3.0, -1.0), (9.686e-08, 3.0, 1.0), (0.5853, 2.942, -1.0), (0.5853, 2.942, 1.0), (1.148, 2.772, -1.0), (1.148, 2.772, 1.0), (1.667, 2.494, -1.0), (1.667, 2.494, 1.0), (2.121, 2.121, -1.0), (2.121, 2.121, 1.0), (2.494, 1.667, -1.0), (2.494, 1.667, 1.0), (2.772, 1.148, -1.0), (2.772, 1.148, 1.0), (2.942, 0.5853, -1.0), (2.942, 0.5853, 1.0), (3.0, -7.346e-07, -1.0), (3.0, -7.346e-07, 1.0), (2.942, -0.5853, -1.0), (2.942, -0.5853, 1.0), (2.772, -1.148, -1.0), (2.772, -1.148, 1.0), (2.494, -1.667, -1.0), (2.494, -1.667, 1.0), (2.121, -2.121, -1.0), (2.121, -2.121, 1.0), (1.667, -2.494, -1.0), (1.667, -2.494, 1.0), (1.148, -2.772, -1.0), (1.148, -2.772, 1.0), (0.5853, -2.942, -1.0), (0.5853, -2.942, 1.0), (-8.807e-07, -3.0, -1.0), (-8.807e-07, -3.0, 1.0), (-0.5853, -2.942, -1.0), (-0.5853, -2.942, 1.0), (-1.148, -2.772, -1.0), (-1.148, -2.772, 1.0), (-1.667, -2.494, -1.0), (-1.667, -2.494, 1.0), (-2.121, -2.121, -1.0), (-2.121, -2.121, 1.0), (-2.494, -1.667, -1.0), (-2.494, -1.667, 1.0), (-2.772, -1.148, -1.0), (-2.772, -1.148, 1.0), (-2.942, -0.5853, -1.0), (-2.942, -0.5853, 1.0), (-3.0, 1.936e-06, -1.0), (-3.0, 1.936e-06, 1.0), (-2.942, 0.5853, -1.0), (-2.942, 0.5853, 1.0), (-2.772, 1.148, -1.0), (-2.772, 1.148, 1.0), (-2.494, 1.667, -1.0), (-2.494, 1.667, 1.0), (-2.121, 2.121, -1.0), (-2.121, 2.121, 1.0), (-1.667, 2.494, -1.0), (-1.667, 2.494, 1.0), (-1.148, 2.772, -1.0), (-1.148, 2.772, 1.0), (-0.5853, 2.942, -1.0), (-0.5853, 2.942, 1.0)], [], [(0, 1, 3, 2), (2, 3, 5, 4), (4, 5, 7, 6), (6, 7, 9, 8), (8, 9, 11, 10), (10, 11, 13, 12), (12, 13, 15, 14), (14, 15, 17, 16), (16, 17, 19, 18), (18, 19, 21, 20), (20, 21, 23, 22), (22, 23, 25, 24), (24, 25, 27, 26), (26, 27, 29, 28), (28, 29, 31, 30), (30, 31, 33, 32), (32, 33, 35, 34), (34, 35, 37, 36), (36, 37, 39, 38), (38, 39, 41, 40), (40, 41, 43, 42), (42, 43, 45, 44), (44, 45, 47, 46), (46, 47, 49, 48), (48, 49, 51, 50), (50, 51, 53, 52), (52, 53, 55, 54), (54, 55, 57, 56), (56, 57, 59, 58), (58, 59, 61, 60), (3, 1, 63, 61, 59, 57, 55, 53, 51, 49, 47, 45, 43, 41, 39, 37, 35, 33, 31, 29, 27, 25, 23, 21, 19, 17, 15, 13, 11, 9, 7, 5), (60, 61, 63, 62), (62, 63, 1, 0), (0, 2, 4, 6, 8, 10, 12, 14, 16, 18, 20, 22, 24, 26, 28, 30, 32, 34, 36, 38, 40, 42, 44, 46, 48, 50, 52, 54, 56, 58, 60, 62)])
_uv = me_cylinder_005.uv_layers.new(name='UVMap')
_uv.uv.foreach_set('vector', [1.0, 0.5, 1.0, 1.0, 0.9688, 1.0, 0.9688, 0.5, 0.9688, 0.5, 0.9688, 1.0, 0.9375, 1.0, 0.9375, 0.5, 0.9375, 0.5, 0.9375, 1.0, 0.9062, 1.0, 0.9062, 0.5, 0.9062, 0.5, 0.9062, 1.0, 0.875, 1.0, 0.875, 0.5, 0.875, 0.5, 0.875, 1.0, 0.8438, 1.0, 0.8438, 0.5, 0.8438, 0.5, 0.8438, 1.0, 0.8125, 1.0, 0.8125, 0.5, 0.8125, 0.5, 0.8125, 1.0, 0.7812, 1.0, 0.7812, 0.5, 0.7812, 0.5, 0.7812, 1.0, 0.75, 1.0, 0.75, 0.5, 0.75, 0.5, 0.75, 1.0, 0.7188, 1.0, 0.7188, 0.5, 0.7188, 0.5, 0.7188, 1.0, 0.6875, 1.0, 0.6875, 0.5, 0.6875, 0.5, 0.6875, 1.0, 0.6562, 1.0, 0.6562, 0.5, 0.6562, 0.5, 0.6562, 1.0, 0.625, 1.0, 0.625, 0.5, 0.625, 0.5, 0.625, 1.0, 0.5938, 1.0, 0.5938, 0.5, 0.5938, 0.5, 0.5938, 1.0, 0.5625, 1.0, 0.5625, 0.5, 0.5625, 0.5, 0.5625, 1.0, 0.5312, 1.0, 0.5312, 0.5, 0.5312, 0.5, 0.5312, 1.0, 0.5, 1.0, 0.5, 0.5, 0.5, 0.5, 0.5, 1.0, 0.4688, 1.0, 0.4688, 0.5, 0.4688, 0.5, 0.4688, 1.0, 0.4375, 1.0, 0.4375, 0.5, 0.4375, 0.5, 0.4375, 1.0, 0.4062, 1.0, 0.4062, 0.5, 0.4062, 0.5, 0.4062, 1.0, 0.375, 1.0, 0.375, 0.5, 0.375, 0.5, 0.375, 1.0, 0.3438, 1.0, 0.3438, 0.5, 0.3438, 0.5, 0.3438, 1.0, 0.3125, 1.0, 0.3125, 0.5, 0.3125, 0.5, 0.3125, 1.0, 0.2812, 1.0, 0.2812, 0.5, 0.2812, 0.5, 0.2812, 1.0, 0.25, 1.0, 0.25, 0.5, 0.25, 0.5, 0.25, 1.0, 0.2188, 1.0, 0.2188, 0.5, 0.2188, 0.5, 0.2188, 1.0, 0.1875, 1.0, 0.1875, 0.5, 0.1875, 0.5, 0.1875, 1.0, 0.1562, 1.0, 0.1562, 0.5, 0.1562, 0.5, 0.1562, 1.0, 0.125, 1.0, 0.125, 0.5, 0.125, 0.5, 0.125, 1.0, 0.09375, 1.0, 0.09375, 0.5, 0.09375, 0.5, 0.09375, 1.0, 0.0625, 1.0, 0.0625, 0.5, 0.2968, 0.4854, 0.25, 0.49, 0.2032, 0.4854, 0.1582, 0.4717, 0.1167, 0.4496, 0.08029, 0.4197, 0.05045, 0.3833, 0.02827, 0.3418, 0.01461, 0.2968, 0.01, 0.25, 0.01461, 0.2032, 0.02827, 0.1582, 0.05045, 0.1167, 0.08029, 0.08029, 0.1167, 0.05045, 0.1582, 0.02827, 0.2032, 0.01461, 0.25, 0.01, 0.2968, 0.01461, 0.3418, 0.02827, 0.3833, 0.05045, 0.4197, 0.08029, 0.4496, 0.1167, 0.4717, 0.1582, 0.4854, 0.2032, 0.49, 0.25, 0.4854, 0.2968, 0.4717, 0.3418, 0.4496, 0.3833, 0.4197, 0.4197, 0.3833, 0.4496, 0.3418, 0.4717, 0.0625, 0.5, 0.0625, 1.0, 0.03125, 1.0, 0.03125, 0.5, 0.03125, 0.5, 0.03125, 1.0, 0.0, 1.0, 0.0, 0.5, 0.75, 0.49, 0.7968, 0.4854, 0.8418, 0.4717, 0.8833, 0.4496, 0.9197, 0.4197, 0.9496, 0.3833, 0.9717, 0.3418, 0.9854, 0.2968, 0.99, 0.25, 0.9854, 0.2032, 0.9717, 0.1582, 0.9496, 0.1167, 0.9197, 0.08029, 0.8833, 0.05045, 0.8418, 0.02827, 0.7968, 0.01461, 0.75, 0.01, 0.7032, 0.01461, 0.6582, 0.02827, 0.6167, 0.05045, 0.5803, 0.08029, 0.5504, 0.1167, 0.5283, 0.1582, 0.5146, 0.2032, 0.51, 0.25, 0.5146, 0.2968, 0.5283, 0.3418, 0.5504, 0.3833, 0.5803, 0.4197, 0.6167, 0.4496, 0.6582, 0.4717, 0.7032, 0.4854])
me_cylinder_005.use_remesh_fix_poles = True
me_cylinder_005.use_remesh_preserve_attributes = False
me_cylinder_005.use_mirror_vertex_groups = False
me_cylinder_005.update()
me_cylinder_006 = bpy.data.meshes.new('Cylinder.006')
me_cylinder_006.from_pydata([(0.0, 1.5, -3.0), (0.0, 1.5, 3.0), (0.2926, 1.471, -3.0), (0.2926, 1.471, 3.0), (0.574, 1.386, -3.0), (0.574, 1.386, 3.0), (0.8334, 1.247, -3.0), (0.8334, 1.247, 3.0), (1.061, 1.061, -3.0), (1.061, 1.061, 3.0), (1.247, 0.8334, -3.0), (1.247, 0.8334, 3.0), (1.386, 0.574, -3.0), (1.386, 0.574, 3.0), (1.471, 0.2926, -3.0), (1.471, 0.2926, 3.0), (1.5, 1.132e-07, -3.0), (1.5, 1.132e-07, 3.0), (1.471, -0.2926, -3.0), (1.471, -0.2926, 3.0), (1.386, -0.574, -3.0), (1.386, -0.574, 3.0), (1.247, -0.8334, -3.0), (1.247, -0.8334, 3.0), (1.061, -1.061, -3.0), (1.061, -1.061, 3.0), (0.8334, -1.247, -3.0), (0.8334, -1.247, 3.0), (0.574, -1.386, -3.0), (0.574, -1.386, 3.0), (0.2926, -1.471, -3.0), (0.2926, -1.471, 3.0), (-4.888e-07, -1.5, -3.0), (-4.888e-07, -1.5, 3.0), (-0.2926, -1.471, -3.0), (-0.2926, -1.471, 3.0), (-0.574, -1.386, -3.0), (-0.574, -1.386, 3.0), (-0.8334, -1.247, -3.0), (-0.8334, -1.247, 3.0), (-1.061, -1.061, -3.0), (-1.061, -1.061, 3.0), (-1.247, -0.8334, -3.0), (-1.247, -0.8334, 3.0), (-1.386, -0.574, -3.0), (-1.386, -0.574, 3.0), (-1.471, -0.2926, -3.0), (-1.471, -0.2926, 3.0), (-1.5, 1.448e-06, -3.0), (-1.5, 1.448e-06, 3.0), (-1.471, 0.2926, -3.0), (-1.471, 0.2926, 3.0), (-1.386, 0.574, -3.0), (-1.386, 0.574, 3.0), (-1.247, 0.8334, -3.0), (-1.247, 0.8334, 3.0), (-1.061, 1.061, -3.0), (-1.061, 1.061, 3.0), (-0.8334, 1.247, -3.0), (-0.8334, 1.247, 3.0), (-0.574, 1.386, -3.0), (-0.574, 1.386, 3.0), (-0.2926, 1.471, -3.0), (-0.2926, 1.471, 3.0)], [], [(0, 1, 3, 2), (2, 3, 5, 4), (4, 5, 7, 6), (6, 7, 9, 8), (8, 9, 11, 10), (10, 11, 13, 12), (12, 13, 15, 14), (14, 15, 17, 16), (16, 17, 19, 18), (18, 19, 21, 20), (20, 21, 23, 22), (22, 23, 25, 24), (24, 25, 27, 26), (26, 27, 29, 28), (28, 29, 31, 30), (30, 31, 33, 32), (32, 33, 35, 34), (34, 35, 37, 36), (36, 37, 39, 38), (38, 39, 41, 40), (40, 41, 43, 42), (42, 43, 45, 44), (44, 45, 47, 46), (46, 47, 49, 48), (48, 49, 51, 50), (50, 51, 53, 52), (52, 53, 55, 54), (54, 55, 57, 56), (56, 57, 59, 58), (58, 59, 61, 60), (3, 1, 63, 61, 59, 57, 55, 53, 51, 49, 47, 45, 43, 41, 39, 37, 35, 33, 31, 29, 27, 25, 23, 21, 19, 17, 15, 13, 11, 9, 7, 5), (60, 61, 63, 62), (62, 63, 1, 0), (0, 2, 4, 6, 8, 10, 12, 14, 16, 18, 20, 22, 24, 26, 28, 30, 32, 34, 36, 38, 40, 42, 44, 46, 48, 50, 52, 54, 56, 58, 60, 62)])
_uv = me_cylinder_006.uv_layers.new(name='UVMap')
_uv.uv.foreach_set('vector', [1.0, 0.5, 1.0, 1.0, 0.9688, 1.0, 0.9688, 0.5, 0.9688, 0.5, 0.9688, 1.0, 0.9375, 1.0, 0.9375, 0.5, 0.9375, 0.5, 0.9375, 1.0, 0.9062, 1.0, 0.9062, 0.5, 0.9062, 0.5, 0.9062, 1.0, 0.875, 1.0, 0.875, 0.5, 0.875, 0.5, 0.875, 1.0, 0.8438, 1.0, 0.8438, 0.5, 0.8438, 0.5, 0.8438, 1.0, 0.8125, 1.0, 0.8125, 0.5, 0.8125, 0.5, 0.8125, 1.0, 0.7812, 1.0, 0.7812, 0.5, 0.7812, 0.5, 0.7812, 1.0, 0.75, 1.0, 0.75, 0.5, 0.75, 0.5, 0.75, 1.0, 0.7188, 1.0, 0.7188, 0.5, 0.7188, 0.5, 0.7188, 1.0, 0.6875, 1.0, 0.6875, 0.5, 0.6875, 0.5, 0.6875, 1.0, 0.6562, 1.0, 0.6562, 0.5, 0.6562, 0.5, 0.6562, 1.0, 0.625, 1.0, 0.625, 0.5, 0.625, 0.5, 0.625, 1.0, 0.5938, 1.0, 0.5938, 0.5, 0.5938, 0.5, 0.5938, 1.0, 0.5625, 1.0, 0.5625, 0.5, 0.5625, 0.5, 0.5625, 1.0, 0.5312, 1.0, 0.5312, 0.5, 0.5312, 0.5, 0.5312, 1.0, 0.5, 1.0, 0.5, 0.5, 0.5, 0.5, 0.5, 1.0, 0.4688, 1.0, 0.4688, 0.5, 0.4688, 0.5, 0.4688, 1.0, 0.4375, 1.0, 0.4375, 0.5, 0.4375, 0.5, 0.4375, 1.0, 0.4062, 1.0, 0.4062, 0.5, 0.4062, 0.5, 0.4062, 1.0, 0.375, 1.0, 0.375, 0.5, 0.375, 0.5, 0.375, 1.0, 0.3438, 1.0, 0.3438, 0.5, 0.3438, 0.5, 0.3438, 1.0, 0.3125, 1.0, 0.3125, 0.5, 0.3125, 0.5, 0.3125, 1.0, 0.2812, 1.0, 0.2812, 0.5, 0.2812, 0.5, 0.2812, 1.0, 0.25, 1.0, 0.25, 0.5, 0.25, 0.5, 0.25, 1.0, 0.2188, 1.0, 0.2188, 0.5, 0.2188, 0.5, 0.2188, 1.0, 0.1875, 1.0, 0.1875, 0.5, 0.1875, 0.5, 0.1875, 1.0, 0.1562, 1.0, 0.1562, 0.5, 0.1562, 0.5, 0.1562, 1.0, 0.125, 1.0, 0.125, 0.5, 0.125, 0.5, 0.125, 1.0, 0.09375, 1.0, 0.09375, 0.5, 0.09375, 0.5, 0.09375, 1.0, 0.0625, 1.0, 0.0625, 0.5, 0.2968, 0.4854, 0.25, 0.49, 0.2032, 0.4854, 0.1582, 0.4717, 0.1167, 0.4496, 0.08029, 0.4197, 0.05045, 0.3833, 0.02827, 0.3418, 0.01461, 0.2968, 0.01, 0.25, 0.01461, 0.2032, 0.02827, 0.1582, 0.05045, 0.1167, 0.08029, 0.08029, 0.1167, 0.05045, 0.1582, 0.02827, 0.2032, 0.01461, 0.25, 0.01, 0.2968, 0.01461, 0.3418, 0.02827, 0.3833, 0.05045, 0.4197, 0.08029, 0.4496, 0.1167, 0.4717, 0.1582, 0.4854, 0.2032, 0.49, 0.25, 0.4854, 0.2968, 0.4717, 0.3418, 0.4496, 0.3833, 0.4197, 0.4197, 0.3833, 0.4496, 0.3418, 0.4717, 0.0625, 0.5, 0.0625, 1.0, 0.03125, 1.0, 0.03125, 0.5, 0.03125, 0.5, 0.03125, 1.0, 0.0, 1.0, 0.0, 0.5, 0.75, 0.49, 0.7968, 0.4854, 0.8418, 0.4717, 0.8833, 0.4496, 0.9197, 0.4197, 0.9496, 0.3833, 0.9717, 0.3418, 0.9854, 0.2968, 0.99, 0.25, 0.9854, 0.2032, 0.9717, 0.1582, 0.9496, 0.1167, 0.9197, 0.08029, 0.8833, 0.05045, 0.8418, 0.02827, 0.7968, 0.01461, 0.75, 0.01, 0.7032, 0.01461, 0.6582, 0.02827, 0.6167, 0.05045, 0.5803, 0.08029, 0.5504, 0.1167, 0.5283, 0.1582, 0.5146, 0.2032, 0.51, 0.25, 0.5146, 0.2968, 0.5283, 0.3418, 0.5504, 0.3833, 0.5803, 0.4197, 0.6167, 0.4496, 0.6582, 0.4717, 0.7032, 0.4854])
me_cylinder_006.use_remesh_fix_poles = True
me_cylinder_006.use_remesh_preserve_attributes = False
me_cylinder_006.use_mirror_vertex_groups = False
me_cylinder_006.update()

# ---- objects
ob_cylinder = bpy.data.objects.new('Cylinder', me_cylinder)
ob_cylinder_001 = bpy.data.objects.new('Cylinder.001', me_cylinder_001)
ob_cube = bpy.data.objects.new('Cube', me_cube)
ob_cube_001 = bpy.data.objects.new('Cube.001', me_cube_001)
ob_cube_002 = bpy.data.objects.new('Cube.002', me_cube_002)
ob_cube_003 = bpy.data.objects.new('Cube.003', me_cube_003)
ob_cut2 = bpy.data.objects.new('cut2', me_cylinder_002)
ob_cut1 = bpy.data.objects.new('cut1', me_cube_005)
ob_cut3 = bpy.data.objects.new('cut3', me_cylinder_003)
ob_cube_004 = bpy.data.objects.new('Cube.004', me_cube_006)
ob_cut4 = bpy.data.objects.new('cut4', me_cube_007)
ob_cylinder_002 = bpy.data.objects.new('Cylinder.002', me_cylinder_004)
ob_cube_005 = bpy.data.objects.new('Cube.005', me_cube_008)
ob_cylinder_003 = bpy.data.objects.new('Cylinder.003', me_cylinder_005)
ob_cylinder_004 = bpy.data.objects.new('Cylinder.004', me_cylinder_006)

# ---- transforms, parenting, visibility, modifiers, constraints
ob_cylinder.location = (0.0, 0.0, 0.0)
ob_cylinder.scale = (10.06, 10.06, 10.37)
ob_cylinder.lineart.crease_threshold = 0.0
_m = ob_cylinder.modifiers.new('Subdivision', 'SUBSURF')
_m.uv_smooth = 'PRESERVE_CORNERS'
_m.levels = 2
ob_cylinder_001.location = (0.0, 0.0, -1.891)
ob_cylinder_001.scale = (1.0, 1.0, 2.5)
ob_cylinder_001.lineart.crease_threshold = 0.0
_m = ob_cylinder_001.modifiers.new('Bevel', 'BEVEL')
_m.limit_method = 'NONE'
ob_cube.location = (9.002e-17, -3.688, 4.505)
ob_cube.scale = (1.0, 1.0, 1.158)
ob_cube.lineart.crease_threshold = 0.0
_m = ob_cube.modifiers.new('Boolean', 'BOOLEAN')
_m.object = ob_cut1
_m.solver = 'FAST'
_m = ob_cube.modifiers.new('Boolean.001', 'BOOLEAN')
_m.object = ob_cut2
_m.solver = 'FAST'
_m = ob_cube.modifiers.new('Bevel', 'BEVEL')
_m.width = 5.0
_m.width_pct = 5.0
_m.segments = 2
_m.limit_method = 'NONE'
ob_cube_001.location = (-5.744e-17, -3.766, 4.472)
ob_cube_001.scale = (1.361, 1.701, 1.683)
ob_cube_001.lineart.crease_threshold = 0.0
_m = ob_cube_001.modifiers.new('Boolean', 'BOOLEAN')
_m.object = ob_cut2
_m.solver = 'FAST'
ob_cube_002.location = (0.0, -0.3438, 0.6096)
ob_cube_002.scale = (1.819, 1.0, 1.158)
ob_cube_002.lineart.crease_threshold = 0.0
_m = ob_cube_002.modifiers.new('Subdivision', 'SUBSURF')
_m.uv_smooth = 'PRESERVE_CORNERS'
_m.levels = 3
ob_cube_003.location = (-1.133e-16, 2.988, 8.936)
ob_cube_003.scale = (1.0, 1.5, 1.5)
ob_cube_003.lineart.crease_threshold = 0.0
_m = ob_cube_003.modifiers.new('Boolean', 'BOOLEAN')
_m.object = ob_cut3
_m.solver = 'FAST'
ob_cut2.location = (-1.081e-15, -3.724, 4.703)
ob_cut2.scale = (0.9895, 0.6, 0.6)
ob_cut2.hide_viewport = True
ob_cut2.hide_select = True
ob_cut2.lineart.crease_threshold = 0.0
ob_cut1.location = (-5.744e-17, -3.766, 5.673)
ob_cut1.scale = (1.518, 2.596, 1.937)
ob_cut1.hide_viewport = True
ob_cut1.hide_select = True
ob_cut1.lineart.crease_threshold = 0.0
ob_cut3.location = (-3.126e-17, 3.0, 8.71)
ob_cut3.scale = (0.9895, 0.6, 0.6)
ob_cut3.hide_viewport = True
ob_cut3.hide_select = True
ob_cut3.lineart.crease_threshold = 0.0
ob_cube_004.location = (9.002e-17, -3.688, 8.49)
ob_cube_004.scale = (1.0, 1.0, 1.158)
ob_cube_004.lineart.crease_threshold = 0.0
_m = ob_cube_004.modifiers.new('Boolean', 'BOOLEAN')
_m.object = ob_cut3
_m.solver = 'FAST'
_m = ob_cube_004.modifiers.new('Bevel', 'BEVEL')
_m.width = 5.0
_m.width_pct = 5.0
_m.segments = 2
_m.limit_method = 'NONE'
_m = ob_cube_004.modifiers.new('Boolean.001', 'BOOLEAN')
_m.object = ob_cut4
_m.solver = 'FAST'
ob_cut4.location = (-1.09e-16, 2.991, 10.8)
ob_cut4.scale = (1.518, 2.606, 1.937)
ob_cut4.hide_viewport = True
ob_cut4.hide_select = True
ob_cut4.lineart.crease_threshold = 0.0
ob_cylinder_002.location = (0.0, -0.7281, 10.35)
ob_cylinder_002.lineart.crease_threshold = 0.0
_m = ob_cylinder_002.modifiers.new('Bevel', 'BEVEL')
_m.width = 3.0
_m.width_pct = 3.0
_m.limit_method = 'NONE'
ob_cube_005.location = (0.0, 0.0, 0.0)
ob_cube_005.lineart.crease_threshold = 0.0
_m = ob_cube_005.modifiers.new('Boolean', 'BOOLEAN')
_m.object = ob_cylinder_003
_m.solver = 'FAST'
_m = ob_cube_005.modifiers.new('Bevel', 'BEVEL')
_m.width = 2.0
_m.width_pct = 2.0
_m.limit_method = 'NONE'
ob_cylinder_003.location = (0.0, 0.0, 4.736)
ob_cylinder_003.scale = (1.0, 1.0, 5.0)
ob_cylinder_003.hide_select = True
ob_cylinder_003.lineart.crease_threshold = 0.0
ob_cylinder_004.location = (0.0, 0.0, -3.675)
ob_cylinder_004.lineart.crease_threshold = 0.0

# ---- collection membership
col_head_joint.objects.link(ob_cylinder)
col_head_joint.objects.link(ob_cylinder_001)
col_head_joint.objects.link(ob_cube)
col_head_joint.objects.link(ob_cube_001)
col_head_joint.objects.link(ob_cube_002)
col_head_joint.objects.link(ob_cube_003)
col_head_joint.objects.link(ob_cut2)
col_head_joint.objects.link(ob_cut1)
col_head_joint.objects.link(ob_cut3)
col_head_joint.objects.link(ob_cube_004)
col_head_joint.objects.link(ob_cut4)
col_head_joint.objects.link(ob_cylinder_002)
col_waist.objects.link(ob_cube_005)
col_waist.objects.link(ob_cylinder_003)
col_waist.objects.link(ob_cylinder_004)

# ---- scene / render settings (as saved in the file)
scene.frame_start = 1; scene.frame_end = 250; scene.frame_set(1)
scene.render.engine = 'BLENDER_EEVEE_NEXT'
scene.cycles.use_denoising = False
scene.cycles.samples = 128
scene.cycles.sampling_pattern = 'TABULATED_SOBOL'
scene.cycles.use_adaptive_sampling = False
scene.cycles.use_light_tree = False
scene.view_settings.view_transform = 'Filmic'
bpy.context.view_layer.update()

# ---- added for rendering (the .blend has no active camera and no usable light): camera, sun
cam_auto = bpy.data.cameras.new('AutoCamera')
cam_auto.lens = 50.0
cam_auto.sensor_width = 36.0
cam_auto.clip_end = 1000.0
ob_auto_camera = bpy.data.objects.new('AutoCamera', cam_auto)
scene.collection.objects.link(ob_auto_camera)
ob_auto_camera.location = (30.3618, -36.75, 27.5743)
ob_auto_camera.rotation_euler = (1.09748, -7.21219e-08, 0.694738)
scene.camera = ob_auto_camera
light_auto_sun = bpy.data.lights.new('AutoSun', 'SUN')
light_auto_sun.energy = 3.0
light_auto_sun.angle = 0.0523599
ob_auto_sun = bpy.data.objects.new('AutoSun', light_auto_sun)
scene.collection.objects.link(ob_auto_sun)
ob_auto_sun.rotation_euler = (0.872665, 0.174533, 0.523599)
bpy.context.view_layer.update()
